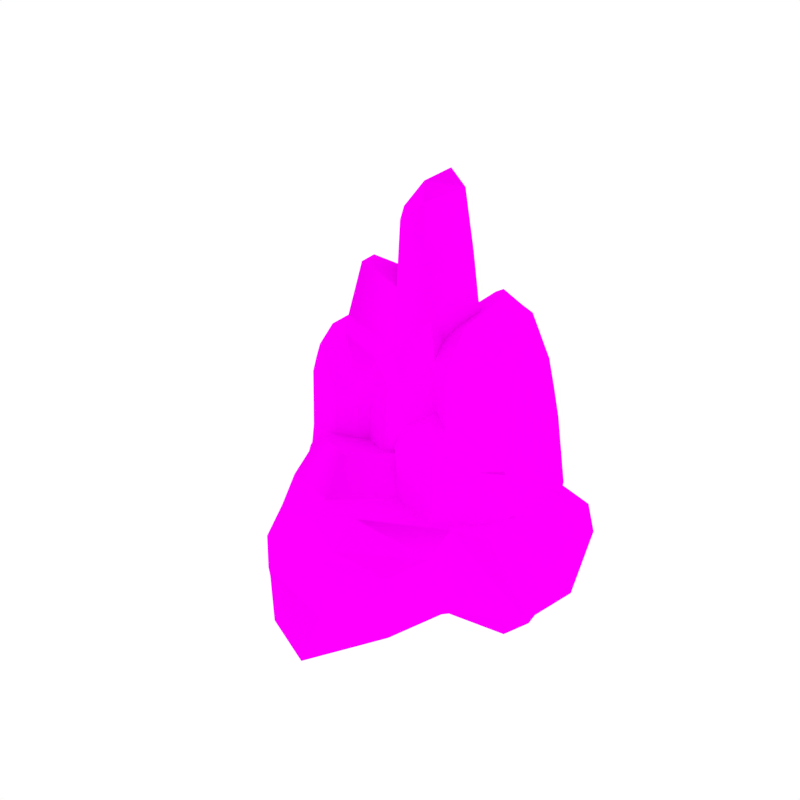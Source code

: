 # Source: Rock_5.blend  (saved by Blender 2.79.0; exported with 4.5.12 LTS)
import bpy
from mathutils import Matrix  # noqa: F401  (used for matrix-valued properties, if any)

bpy.ops.wm.read_factory_settings(use_empty=True)
scene = bpy.context.scene
scene.name = 'Scene'

# ---- collections
col_collection_1 = bpy.data.collections.new('Collection 1'); scene.collection.children.link(col_collection_1)

# ---- images (referenced by path relative to the original .blend; pixels are not part of the script)
import os
ASSET_DIR = os.environ.get("B2B_ASSET_DIR", "")  # directory of the original .blend (textures are referenced by path, not embedded)
HERE = os.path.dirname(os.path.abspath(__file__))  # packed textures are extracted next to this script under _unpacked/

def load_image(name, relpath, width, height, colorspace="sRGB"):
    """Load a texture the original file referenced (path relative to the .blend, or extracted next to this script)."""
    p = next((c for c in (os.path.join(HERE, relpath), os.path.join(ASSET_DIR, relpath)) if relpath and os.path.exists(c)), "")
    if p:
        img = bpy.data.images.load(p, check_existing=True)
        img.name = name
    else:  # same state as the original file: an image datablock whose file is absent (Cycles renders it pink)
        img = bpy.data.images.new(name, width, height)
        img.source = "FILE"
        img.filepath = "//" + (relpath or name)
    img.colorspace_settings.name = colorspace
    return img
img_rocks_png_001 = load_image('Rocks.png.001', 'Rocks.png', 1024, 1024, 'sRGB')

# ---- materials (node trees are filled in below, after node groups)
mat_rock = bpy.data.materials.new('Rock')
mat_rock.alpha_threshold = 0.0
mat_rock.roughness = 0.5

# ---- material node trees
mat_rock.use_nodes = True; mat_rock.node_tree.nodes.clear()
_N = mat_rock.node_tree.nodes; _L = mat_rock.node_tree.links
n0 = _N.new('ShaderNodeOutputMaterial'); n0.name = 'Material Output'; n0.location = (300, 300)
n1 = _N.new('ShaderNodeBsdfDiffuse'); n1.name = 'Diffuse BSDF'; n1.location = (10, 300)
n2 = _N.new('ShaderNodeTexImage'); n2.name = 'Image Texture'; n2.location = (-180, 300)
n2.width = 140
n2.image = img_rocks_png_001
_L.new(n1.outputs[0], n0.inputs[0])
_L.new(n2.outputs[0], n1.inputs[0])
n0.is_active_output = True

# ---- world
world_world = bpy.data.worlds.new('World'); scene.world = world_world
world_world.color = (1.0, 1.0, 1.0)
world_world.use_sun_shadow = False
world_world.sun_shadow_jitter_overblur = 0.0
world_world.cycles.sampling_method = 'NONE'
world_world.cycles.sample_map_resolution = 256

# ---- meshes
me_cube_005 = bpy.data.meshes.new('Cube.005')
me_cube_005.from_pydata([(-0.6066, -0.2249, 0.0286), (0.1672, -0.2334, 0.08538), (-0.1216, -0.4382, 0.007937), (-0.4966, -0.3145, 0.4498), (0.1341, -0.2941, 0.3343), (-0.1149, -0.3967, 0.4504), (-0.394, -0.4924, 0.398), (-0.07661, -0.5727, 0.4245), (0.08623, -0.4616, 0.06957), (-0.1149, -0.6945, 0.008811), (-0.07335, -0.6379, 0.1844), (0.0878, -0.4608, 0.1295), (0.1557, -0.2581, 0.1473), (-0.5779, -0.263, 0.2123), (-0.4183, -0.5423, 0.3251), (-0.5259, -0.2908, 0.301), (-0.08808, -0.6288, 0.3427), (0.1429, -0.2828, 0.2188), (0.07817, -0.464, 0.2404), (-0.337, -0.6059, 0.02097), (-0.445, -0.4731, 0.03555), (-0.4419, -0.4748, 0.2136), (-0.353, -0.5986, 0.2099), (-0.2259, -0.5025, 0.4506), (-0.261, -0.3955, 0.4698), (-0.3402, -0.6161, 0.2617), (-0.4062, -0.5174, 0.3616), (-0.5102, -0.3383, 0.3761), (-0.07718, -0.6004, 0.3871), (-0.2831, -0.5593, 0.3562), (0.07993, -0.4563, 0.3149), (0.01482, 0.6058, -0.01537), (-0.137, 0.5005, 0.5343), (-0.5157, 0.1597, 0.5271), (-0.4068, 0.5345, 0.4743), (-0.7325, 0.2566, 0.503), (-0.7623, 0.04838, 0.02889), (-0.8585, 0.4462, -0.029), (-0.8192, 0.3354, 0.1946), (-0.7589, 0.03799, 0.1067), (-0.03557, 0.5796, 0.2249), (-0.4455, 0.608, 0.3835), (-0.09905, 0.5337, 0.3403), (-0.7882, 0.3225, 0.4003), (-0.7478, 0.03552, 0.2516), (-0.5944, 0.6118, -0.01107), (-0.3705, 0.6229, 0.003415), (-0.3633, 0.5968, 0.235), (-0.5623, 0.5975, 0.2349), (-0.5425, 0.3574, 0.5378), (-0.4014, 0.3105, 0.5573), (-0.5872, 0.5902, 0.3028), (-0.4261, 0.5712, 0.4289), (-0.1565, 0.543, 0.4404), (-0.7638, 0.2834, 0.4561), (-0.5648, 0.4738, 0.4203), (-0.7362, 0.01767, 0.3479), (0.08751, -0.08654, -0.04591), (0.1649, -0.2168, 0.4304), (0.3151, -0.0729, -0.03686), (0.3516, 0.3359, -0.06888), (0.4322, -0.09434, 0.08655), (0.3726, 0.4349, 0.1792), (0.271, -0.1285, 0.3969), (0.3207, 0.4704, 0.2673), (-0.05708, 0.1422, -0.07108), (0.0375, 0.1822, 0.5262), (0.333, 0.126, -0.05228), (0.4152, 0.1598, 0.135), (0.2816, 0.2449, 0.4072), (0.05217, -0.03065, -0.05206), (0.4281, -0.03224, 0.0984), (0.3195, -0.0243, -0.04063), (0.2518, -0.004846, 0.3935), (0.05102, -0.07106, 0.4517), (-0.7344, 0.1351, 0.4241), (-0.5209, -0.06932, 0.4122), (0.3423, 0.2309, -0.06058), (-0.03077, 0.3579, 0.4332), (0.3128, 0.3555, 0.3336), (0.3939, 0.2973, 0.1571), (-0.5798, 0.2544, -0.07757), (-0.4385, -0.2355, 0.602), (-0.2552, -0.2985, 0.6175), (-0.1772, 0.4095, 0.6617), (-0.4534, 0.1335, 0.6622), (-0.3982, 0.3028, 0.6989), (-0.02292, 0.151, 0.6614), (-0.01241, -0.04604, 0.6034), (-0.4575, -0.04469, 0.5727), (-0.2116, 0.3341, 0.8108), (-0.3924, 0.09539, 0.8027), (-0.3736, 0.266, 0.8402), (-0.08274, 0.108, 0.8021), (-0.07518, -0.0338, 0.7604), (-0.3954, -0.03283, 0.7383), (-0.01361, 0.5836, -0.04886), (-0.7501, 0.05526, -0.006916), (-0.8413, 0.4323, -0.06178), (-0.591, 0.5892, -0.04478), (-0.3788, 0.5997, -0.03106), (-0.6025, -0.2037, -0.007184), (-0.08175, 0.1442, -0.1017), (-0.5468, 0.221, 0.3897), (-0.3087, -0.1213, 0.4087), (-0.497, -0.04672, 0.3192), (-0.4772, 0.06957, 1.02), (-0.3003, -0.1714, 0.7897), (-0.3982, -0.1181, 0.9886), (-0.5323, -0.01891, 0.9348), (-0.467, -0.1833, 0.9485), (-0.4339, -0.1536, 0.3949), (-0.6051, -0.128, 0.3235), (-0.5369, -0.1606, 0.5852), (-0.4224, -0.1651, 0.4856), (-0.3117, -0.1353, 0.5039), (-0.5218, 0.1635, 0.6661), (-0.574, -0.0104, 0.8271), (-0.5024, 0.1166, 0.7964), (-0.5092, -0.1806, 0.8262), (-0.3134, -0.1505, 0.6138), (-0.4068, -0.1823, 0.6546), (-0.6313, -0.008666, 0.3599), (-0.6039, 0.07516, 0.3896), (-0.572, 0.04069, 0.6592), (-0.5992, -0.03426, 0.6477), (-0.4769, -0.1031, 1.0), (-0.4379, -0.05906, 1.031), (-0.5936, -0.05452, 0.7252), (-0.5531, -0.01465, 0.8809), (-0.5047, 0.08161, 0.9095), (-0.4858, -0.1847, 0.8923), (-0.5352, -0.07883, 0.8627), (-0.3897, -0.1943, 0.7672), (-0.01147, 0.2182, 0.2577), (-0.004071, 0.1498, 1.105), (-0.2652, 0.2083, 1.132), (-0.08092, 0.286, 1.038), (-0.2928, 0.3345, 1.113), (-0.4759, 0.3706, 0.3999), (-0.344, 0.5436, 0.315), (-0.3399, 0.4521, 0.652), (-0.4654, 0.3517, 0.5177), (0.005066, 0.1875, 0.6267), (-0.07711, 0.3416, 0.9021), (-0.01305, 0.1794, 0.8076), (-0.2994, 0.3972, 0.9614), (-0.4373, 0.3197, 0.7363), (-0.1905, 0.4784, 0.317), (-0.1161, 0.3839, 0.3194), (-0.08382, 0.3304, 0.6702), (-0.1431, 0.4153, 0.6872), (-0.1863, 0.2781, 1.148), (-0.1608, 0.2001, 1.166), (-0.1416, 0.4112, 0.7924), (-0.07901, 0.3138, 0.9698), (-0.008381, 0.1883, 0.9642), (-0.299, 0.3646, 1.044), (-0.164, 0.3446, 0.9701), (-0.4243, 0.2916, 0.8816), (-0.2929, -0.01852, 0.2146), (-0.236, -0.1418, 0.9347), (-0.2173, -0.1129, 0.2084), (-0.03629, 0.002246, 0.1511), (-0.1694, -0.1919, 0.3856), (0.05689, -0.02195, 0.5239), (-0.1723, -0.1538, 0.8737), (0.07234, -0.005161, 0.6614), (-0.2423, 0.1174, 0.1859), (-0.09015, -0.02012, 1.082), (-0.1292, -0.05694, 0.1808), (-0.05656, -0.116, 0.4571), (-0.01513, -0.07303, 0.8932), (-0.2805, 0.01471, 0.2076), (-0.1418, -0.1733, 0.4031), (-0.1957, -0.0992, 0.2016), (-0.1339, -0.1341, 0.8784), (-0.2083, -0.0895, 0.9717), (-0.3596, 0.3127, 0.9953), (-0.3858, 0.1617, 0.9615), (-0.08272, -0.02735, 0.1659), (-0.0516, 0.07964, 0.945), (0.02861, -0.03909, 0.7773), (0.0001622, -0.06895, 0.4905), (-0.3517, 0.3753, 0.2198), (-0.3987, 0.04109, 1.244), (-0.3681, -0.05901, 1.253), (-0.02052, 0.1281, 1.318), (-0.2337, 0.149, 1.332), (-0.1379, 0.1705, 1.38), (-0.09748, -0.02871, 1.293), (-0.1894, -0.0827, 1.207), (-0.3275, 0.1127, 1.199), (-0.03665, 0.09236, 1.548), (-0.2068, 0.08566, 1.54), (-0.1211, 0.1228, 1.593), (-0.1088, -0.04219, 1.512), (-0.1749, -0.08104, 1.45), (-0.2743, 0.05957, 1.444), (-0.03552, 0.2296, 0.2097), (-0.4757, 0.3741, 0.3444), (-0.3506, 0.538, 0.264), (-0.2052, 0.4763, 0.2659), (-0.1347, 0.3867, 0.2682), (-0.5429, 0.2323, 0.3348), (-0.2543, 0.1342, 0.1416), (-0.2603, 0.04671, 0.3433), (-0.1739, 0.0174, 0.9411), (-0.09729, 0.3893, 0.3498), (-0.08219, 0.2411, 1.073), (0.2588, 0.04163, 0.3991), (0.1946, 0.06578, 0.9551), (0.07011, 0.356, 0.3449), (0.06499, -0.09658, 0.3247), (0.04403, -0.0963, 0.9612), (-0.06189, 0.1559, 0.3154), (-0.1298, 0.1288, 1.011), (0.2752, 0.1804, 0.3203), (0.003142, 0.05359, 1.063), (0.06499, 0.1346, 0.3137), (-0.1865, -0.008585, 0.7572), (-0.06312, 0.3156, 0.9219), (0.2345, -0.0004648, 0.5959), (0.07031, -0.1331, 0.7584), (0.06508, 0.376, 0.7773), (0.2151, 0.1183, 0.7821), (-0.1523, 0.1149, 0.8577), (0.1576, 0.3761, 0.3784), (0.2614, 0.3689, 0.3918), (0.203, 0.301, 0.9174), (0.1633, 0.3716, 0.8542), (0.1096, 0.3202, 1.063), (0.1815, 0.2242, 1.087), (0.05453, 0.2204, 1.145), (0.06545, 0.3094, 1.089), (-0.001284, 0.2915, 1.135), (-0.1177, -0.1286, 0.7077), (0.0952, -0.1821, 0.7344), (0.2044, -0.1116, 0.3853), (0.0695, -0.2685, 0.3275), (0.09739, -0.2285, 0.4994), (0.2055, -0.1104, 0.4441), (-0.101, 0.4606, 0.437), (0.251, 0.02579, 0.46), (0.06595, 0.444, 0.5403), (0.2451, 0.1518, 0.5325), (-0.1824, 0.1586, 0.5062), (-0.2411, 0.02325, 0.5238), (0.2322, 0.3433, 0.6765), (0.1436, 0.4176, 0.5241), (-0.134, -0.1628, 0.6367), (-0.2062, 0.005594, 0.611), (0.1523, 0.3668, 0.7399), (0.08751, -0.2206, 0.6545), (-0.0739, 0.407, 0.6549), (0.2424, 0.01006, 0.5304), (0.07279, 0.4128, 0.6652), (0.2301, 0.135, 0.6573), (-0.1801, 0.1329, 0.5897), (0.2176, 0.3237, 0.7972), (0.199, -0.1113, 0.553), (-0.07946, -0.2089, 0.3388), (-0.1519, -0.1197, 0.352), (-0.1499, -0.1188, 0.5267), (-0.09021, -0.2019, 0.5241), (-0.06843, -0.06702, 0.9392), (-0.06909, 0.07495, 1.029), (-0.004972, -0.1347, 0.7595), (-0.02849, -0.06269, 0.7774), (-0.08164, -0.213, 0.575), (-0.1912, 0.4246, 0.3556), (-0.2791, 0.2671, 0.3329), (-0.2348, 0.4534, 0.4351), (-0.3061, 0.2293, 0.492), (-0.1523, 0.4077, 0.6346), (-0.2919, 0.2051, 0.5486), (-0.1019, 0.1947, 1.047), (-0.08013, 0.2716, 0.3324), (-0.1088, 0.2199, 0.9239), (-0.1271, 0.2684, 0.7167), (-0.234, 0.348, 0.3446), (-0.2737, 0.3479, 0.465), (-0.2275, 0.2818, 0.6445), (-0.1259, -0.1457, 0.6722), (-0.1957, -0.02543, 0.6851), (0.1578, 0.3692, 0.7971), (0.09482, -0.2011, 0.698), (-0.07446, 0.3904, 0.7023), (0.2365, 0.00376, 0.5794), (0.06879, 0.3969, 0.7219), (0.2226, 0.1267, 0.7197), (-0.1662, 0.1239, 0.7237), (0.2103, 0.3123, 0.8573), (-0.04331, -0.1738, 0.6672), (-0.1222, 0.2553, 0.7729), (0.2002, -0.1053, 0.626), (0.07204, 0.3415, 0.2828), (0.01051, 0.3166, 0.2792), (0.01273, 0.2672, 0.2721), (0.01824, 0.1546, 0.256), (0.06752, 0.1463, 0.2553), (0.2777, 0.1922, 0.262), (0.2672, 0.336, 0.3165), (0.1394, 0.3463, 0.3073), (-0.2025, -0.01626, 0.8276), (-0.1149, -0.05208, 0.9293), (-0.1944, 0.09526, 0.7164), (0.1842, 0.1283, 1.034), (0.1562, 0.06959, 1.02), (0.1537, 0.04073, 0.9954), (-0.06449, 0.3043, 1.043), (-0.03528, 0.2917, 1.116), (-0.08106, 0.3025, 0.9253), (-0.0931, 0.3605, 0.3456), (0.01122, 0.3007, 0.2769), (-0.08548, 0.3568, 0.7399), (-0.2443, 0.4276, 0.4424), (-0.2017, 0.4059, 0.3529), (-0.1707, 0.3769, 0.637), (-0.08691, 0.3731, 0.67), (-0.02828, 0.3615, 0.8741), (-0.08243, 0.3269, 0.8577)], [], [(30, 7, 28), (25, 14, 21, 22), (5, 24, 23, 7), (1, 8, 9, 2), (9, 10, 22, 19), (29, 23, 6, 26), (13, 21, 14, 15), (17, 4, 30, 18), (8, 11, 10, 9), (0, 20, 21, 13), (11, 18, 16, 10), (28, 7, 23, 29), (19, 22, 21, 20), (1, 12, 11, 8), (10, 16, 25, 22), (6, 23, 24, 3), (16, 28, 29, 25), (12, 17, 18, 11), (25, 29, 26, 14), (18, 30, 28, 16), (2, 9, 19, 20, 0), (7, 30, 4, 5), (27, 15, 14, 26), (3, 27, 26, 6), (56, 75, 35, 54), (51, 41, 47, 48), (33, 50, 49, 35), (46, 31, 96, 100), (37, 38, 48, 45), (55, 49, 34, 52), (40, 47, 41, 42), (15, 56, 44), (36, 39, 38, 37), (31, 46, 47, 40), (39, 44, 43, 38), (54, 35, 49, 55), (45, 48, 47, 46), (0, 13, 39, 36), (38, 43, 51, 48), (34, 49, 50, 32), (43, 54, 55, 51), (13, 15, 44, 39), (51, 55, 52, 41), (44, 56, 54, 43), (65, 0, 101, 102), (75, 56, 15, 76), (53, 42, 41, 52), (32, 53, 52, 34), (1, 57, 59, 61), (58, 1, 61, 63), (72, 71, 61, 59), (71, 73, 63, 61), (65, 31, 60, 77), (31, 40, 62, 60), (74, 58, 63, 73), (40, 42, 64, 62), (78, 66, 69, 79), (70, 65, 67, 72), (80, 79, 69, 68), (77, 80, 68, 67), (57, 70, 72, 59), (66, 74, 73, 69), (68, 69, 73, 71), (67, 68, 71, 72), (17, 12, 1, 58, 4), (4, 58, 5), (5, 58, 74, 24), (35, 75, 76, 33), (15, 27, 76), (3, 76, 27), (60, 62, 80, 77), (62, 64, 79, 80), (42, 78, 79, 64), (65, 77, 67), (42, 53, 78), (32, 66, 78, 53), (66, 32, 84, 87), (76, 3, 82, 89), (3, 24, 83, 82), (74, 66, 87, 88), (33, 76, 89, 85), (50, 33, 85, 86), (24, 74, 88, 83), (32, 50, 86, 84), (82, 83, 88, 89), (86, 85, 91, 92), (87, 84, 90, 93), (89, 88, 94, 95), (85, 89, 95, 91), (88, 87, 93, 94), (84, 86, 92, 90), (90, 92, 91, 93), (94, 93, 91, 95), (2, 57, 1), (2, 0, 70, 57), (37, 45, 99, 98), (101, 97, 98, 81), (0, 36, 97, 101), (70, 0, 65), (81, 98, 99, 100, 96), (96, 102, 81), (81, 102, 101), (31, 65, 102, 96), (36, 37, 98, 97), (45, 46, 100, 99), (133, 110, 131), (128, 117, 124, 125), (108, 127, 126, 110), (104, 111, 112, 105), (112, 113, 125, 122), (132, 126, 109, 129), (116, 124, 117, 118), (120, 107, 133, 121), (111, 114, 113, 112), (103, 123, 124, 116), (114, 121, 119, 113), (131, 110, 126, 132), (122, 125, 124, 123), (104, 115, 114, 111), (113, 119, 128, 125), (109, 126, 127, 106), (119, 131, 132, 128), (115, 120, 121, 114), (128, 132, 129, 117), (121, 133, 131, 119), (105, 112, 122, 123, 103), (110, 133, 107, 108), (130, 118, 117, 129), (106, 130, 129, 109), (159, 178, 138, 157), (154, 144, 150, 151), (136, 153, 152, 138), (149, 134, 199, 203), (140, 141, 151, 148), (158, 152, 137, 155), (143, 150, 144, 145), (118, 159, 147), (139, 142, 141, 140), (134, 149, 150, 143), (142, 147, 146, 141), (157, 138, 152, 158), (148, 151, 150, 149), (103, 116, 142, 139), (141, 146, 154, 151), (137, 152, 153, 135), (146, 157, 158, 154), (116, 118, 147, 142), (154, 158, 155, 144), (147, 159, 157, 146), (168, 103, 204, 205), (178, 159, 118, 179), (156, 145, 144, 155), (135, 156, 155, 137), (104, 160, 162, 164), (161, 104, 164, 166), (175, 174, 164, 162), (174, 176, 166, 164), (168, 134, 163, 180), (134, 143, 165, 163), (177, 161, 166, 176), (143, 145, 167, 165), (181, 169, 172, 182), (173, 168, 170, 175), (183, 182, 172, 171), (180, 183, 171, 170), (160, 173, 175, 162), (169, 177, 176, 172), (171, 172, 176, 174), (170, 171, 174, 175), (120, 115, 104, 161, 107), (107, 161, 108), (108, 161, 177, 127), (138, 178, 179, 136), (118, 130, 179), (106, 179, 130), (163, 165, 183, 180), (165, 167, 182, 183), (145, 181, 182, 167), (168, 180, 170), (145, 156, 181), (135, 169, 181, 156), (169, 135, 187, 190), (179, 106, 185, 192), (106, 127, 186, 185), (177, 169, 190, 191), (136, 179, 192, 188), (153, 136, 188, 189), (127, 177, 191, 186), (135, 153, 189, 187), (185, 186, 191, 192), (189, 188, 194, 195), (190, 187, 193, 196), (192, 191, 197, 198), (188, 192, 198, 194), (191, 190, 196, 197), (187, 189, 195, 193), (193, 195, 194, 196), (197, 196, 194, 198), (105, 160, 104), (105, 103, 173, 160), (140, 148, 202, 201), (204, 200, 201, 184), (103, 139, 200, 204), (173, 103, 168), (184, 201, 202, 203, 199), (199, 205, 184), (184, 205, 204), (134, 168, 205, 199), (139, 140, 201, 200), (148, 149, 203, 202), (278, 276, 209, 310, 221, 312), (225, 307, 211, 222), (268, 265, 305, 304, 220), (219, 217, 210, 213), (266, 216, 207, 305, 265), (211, 308, 309), (215, 219, 213, 206), (222, 211, 309, 214, 223), (313, 208, 297, 314), (229, 232, 307, 225), (221, 310, 311, 320), (233, 235, 266, 218), (220, 304, 207, 216, 226), (295, 237, 286), (219, 215, 299, 300), (284, 220, 306), (287, 320, 224, 289), (269, 250, 263, 264), (290, 225, 222, 288), (292, 229, 225, 290), (232, 233, 218, 308, 307), (315, 321, 287), (248, 228, 227, 249), (233, 234, 235), (233, 232, 231, 234), (224, 234, 231, 230), (231, 232, 229, 230), (223, 268, 267, 237), (210, 238, 239, 213), (239, 240, 264, 261), (293, 267, 236, 283), (289, 224, 230, 285), (247, 263, 250, 251), (255, 288, 295, 260), (212, 244, 249, 227), (259, 248, 249, 252), (242, 208, 270, 272), (228, 248, 245, 217), (217, 245, 243, 210), (208, 242, 244, 212), (206, 247, 246, 215), (238, 241, 240, 239), (292, 259, 252, 285), (244, 256, 252, 249), (206, 262, 263, 247), (254, 242, 272, 274), (248, 259, 257, 245), (245, 257, 255, 243), (242, 254, 256, 244), (247, 251, 258, 246), (241, 260, 253, 240), (286, 237, 267, 293), (261, 264, 263, 262), (210, 243, 241, 238), (218, 266, 265, 214), (223, 214, 265, 268), (240, 253, 269, 264), (317, 316, 272, 270), (316, 318, 274, 272), (277, 215, 271, 280), (215, 246, 273, 271), (319, 254, 274, 318), (246, 258, 275, 273), (258, 279, 282, 275), (313, 277, 280, 317), (273, 275, 282, 281), (271, 273, 281, 280), (291, 226, 278, 294), (217, 219, 300, 301), (226, 216, 276, 278), (266, 235, 311, 209, 276, 216), (236, 267, 268, 220), (258, 291, 294, 279), (253, 286, 293, 269), (243, 255, 260, 241), (229, 292, 285, 230), (256, 289, 285, 252), (269, 293, 283, 250), (319, 315, 287, 254), (259, 292, 290, 257), (257, 290, 288, 255), (254, 287, 289, 256), (251, 306, 291, 258), (260, 295, 286, 253), (213, 239, 261, 262, 206), (237, 295, 288, 222, 223), (298, 300, 299), (296, 303, 302, 301, 300), (314, 296, 300, 298), (228, 217, 301, 302), (212, 227, 303, 296), (227, 228, 302, 303), (208, 212, 296, 297), (215, 277, 298, 299), (304, 305, 207), (306, 251, 284), (284, 251, 250, 283), (220, 284, 283, 236), (306, 220, 226, 291), (307, 308, 211), (309, 308, 218, 214), (311, 310, 209), (297, 296, 314), (279, 294, 315, 319), (208, 313, 317, 270), (279, 319, 318, 282), (281, 282, 318, 316), (280, 281, 316, 317), (294, 278, 312, 321, 315), (277, 313, 314, 298), (287, 321, 320), (221, 321, 312), (320, 311, 235, 234, 224), (320, 321, 221)])
me_cube_005.polygons.foreach_set('use_smooth', [1, 1, 0, 1, 1, 1, 1, 1, 1, 1, 1, 1, 1, 1, 1, 0, 1, 1, 1, 1, 1, 0, 1, 1, 1, 1, 1, 1, 1, 1, 1, 1, 1, 1, 1, 1, 1, 1, 1, 0, 1, 1, 1, 1, 1, 1, 1, 1, 1, 0, 1, 1, 1, 1, 1, 1, 1, 1, 1, 1, 1, 1, 1, 1, 0, 1, 1, 1, 1, 1, 1, 1, 1, 1, 1, 1, 1, 1, 1, 1, 1, 1, 1, 1, 0, 1, 1, 1, 1, 1, 1, 1, 1, 1, 1, 1, 0, 1, 1, 0, 1, 1, 1, 1, 1, 1, 1, 0, 1, 1, 1, 1, 1, 1, 1, 1, 1, 1, 1, 1, 0, 1, 1, 1, 1, 1, 0, 1, 1, 1, 1, 1, 1, 1, 1, 1, 1, 1, 1, 1, 1, 1, 1, 1, 0, 1, 1, 1, 1, 1, 1, 1, 1, 1, 0, 1, 1, 1, 1, 1, 1, 1, 1, 1, 1, 1, 1, 1, 1, 0, 1, 1, 1, 1, 1, 1, 1, 1, 1, 1, 1, 1, 1, 1, 1, 1, 1, 1, 1, 0, 1, 1, 1, 1, 1, 1, 1, 1, 1, 1, 1, 0, 1, 1, 0, 1, 1, 1, 1, 1, 1, 1, 1, 1, 1, 1, 1, 0, 1, 1, 1, 1, 1, 1, 0, 1, 1, 1, 1, 1, 1, 1, 1, 1, 1, 1, 0, 0, 1, 1, 1, 1, 1, 1, 1, 1, 1, 1, 1, 1, 0, 1, 1, 1, 1, 1, 1, 1, 1, 1, 1, 1, 1, 1, 1, 1, 1, 1, 1, 1, 1, 1, 1, 0, 1, 1, 1, 1, 0, 1, 1, 0, 1, 1, 1, 1, 1, 1, 1, 1, 1, 1, 1, 1, 1, 0, 1, 1, 1, 1, 1, 1, 1, 1, 0, 1, 1, 1, 1, 1, 1, 0, 1, 1, 1, 1, 1, 1, 1, 1, 0, 1, 1, 0])
_k = set([(0, 13), (0, 20), (0, 36), (0, 65), (0, 101), (1, 8), (1, 57), (3, 27), (3, 76), (5, 58), (6, 26), (7, 28), (8, 9), (8, 11), (9, 10), (9, 19), (10, 16), (11, 18), (13, 15), (14, 25), (14, 26), (15, 27), (15, 56), (15, 76), (16, 25), (16, 28), (18, 30), (19, 20), (19, 22), (22, 25), (24, 74), (24, 83), (31, 40), (31, 46), (31, 60), (31, 65), (31, 96), (32, 53), (32, 84), (33, 50), (33, 76), (34, 52), (35, 49), (35, 54), (35, 75), (36, 37), (36, 39), (37, 38), (37, 45), (38, 43), (39, 44), (40, 42), (41, 51), (41, 52), (42, 53), (42, 64), (42, 78), (43, 51), (43, 54), (44, 56), (45, 46), (45, 48), (48, 51), (50, 86), (56, 75), (57, 59), (57, 70), (58, 74), (59, 61), (59, 72), (60, 62), (60, 77), (61, 71), (62, 64), (62, 80), (63, 73), (64, 79), (65, 70), (66, 69), (66, 74), (66, 78), (67, 72), (67, 77), (68, 71), (68, 80), (69, 73), (69, 79), (74, 88), (84, 90), (88, 94), (90, 92), (90, 93), (91, 92), (91, 95), (93, 94), (94, 95), (96, 102), (101, 102), (103, 116), (103, 123), (103, 139), (103, 168), (103, 204), (104, 111), (104, 160), (106, 130), (106, 179), (108, 161), (109, 129), (110, 131), (111, 112), (111, 114), (112, 113), (112, 122), (113, 119), (114, 121), (116, 118), (117, 128), (117, 129), (118, 130), (118, 159), (118, 179), (119, 128), (119, 131), (121, 133), (122, 123), (122, 125), (125, 128), (127, 177), (127, 186), (134, 143), (134, 149), (134, 163), (134, 168), (134, 199), (135, 156), (135, 187), (136, 153), (136, 179), (137, 155), (138, 152), (138, 157), (138, 178), (139, 140), (139, 142), (140, 141), (140, 148), (141, 146), (142, 147), (143, 145), (144, 154), (144, 155), (145, 156), (145, 167), (145, 181), (146, 154), (146, 157), (147, 159), (148, 149), (148, 151), (151, 154), (153, 189), (159, 178), (160, 162), (160, 173), (161, 177), (162, 164), (162, 175), (163, 165), (163, 180), (164, 174), (165, 167), (165, 183), (166, 176), (167, 182), (168, 173), (169, 172), (169, 177), (169, 181), (170, 175), (170, 180), (171, 174), (171, 183), (172, 176), (172, 182), (177, 191), (187, 193), (191, 197), (193, 195), (193, 196), (194, 195), (194, 198), (196, 197), (197, 198), (199, 205), (204, 205), (206, 262), (207, 216), (208, 212), (208, 270), (208, 297), (208, 313), (209, 276), (210, 217), (210, 238), (210, 243), (211, 307), (211, 308), (214, 218), (214, 265), (215, 271), (215, 277), (216, 276), (218, 233), (220, 284), (220, 304), (220, 306), (221, 310), (224, 230), (227, 228), (227, 249), (228, 248), (228, 302), (229, 292), (230, 285), (231, 234), (232, 233), (232, 307), (233, 235), (234, 235), (235, 311), (236, 283), (237, 286), (238, 239), (238, 241), (239, 240), (239, 261), (240, 253), (241, 260), (242, 244), (242, 272), (243, 255), (244, 249), (244, 256), (246, 258), (246, 273), (247, 251), (248, 259), (250, 269), (250, 283), (251, 284), (251, 306), (253, 269), (253, 286), (254, 274), (254, 287), (254, 319), (255, 288), (256, 289), (258, 291), (259, 292), (260, 295), (261, 262), (261, 264), (264, 269), (265, 305), (270, 272), (270, 317), (271, 273), (271, 280), (272, 274), (272, 316), (273, 275), (273, 281), (274, 318), (277, 313), (279, 319), (280, 317), (281, 282), (281, 316), (282, 318), (285, 289), (287, 315), (288, 290), (296, 297), (296, 303), (297, 314), (298, 299), (298, 314), (301, 302), (302, 303), (307, 308), (308, 309), (311, 320)])
me_cube_005.attributes.new('sharp_edge', 'BOOLEAN', 'EDGE').data.foreach_set('value', [ (min(e.vertices), max(e.vertices)) in _k for e in me_cube_005.edges])
_uv = me_cube_005.uv_layers.new(name='UVMap')
_uv.uv.foreach_set('vector', [0.3184, 0.4512, 0.3273, 0.4245, 0.333, 0.4263, 0.3564, 0.3973, 0.3474, 0.3835, 0.3605, 0.3724, 0.3645, 0.3958, 0.3061, 0.4179, 0.3097, 0.3961, 0.3226, 0.4047, 0.3273, 0.4245, 0.3079, 0.2369, 0.2751, 0.2545, 0.2283, 0.2632, 0.25, 0.2304, 0.385, 0.4433, 0.3579, 0.4382, 0.3645, 0.3958, 0.3915, 0.4017, 0.3397, 0.4004, 0.3226, 0.4047, 0.3346, 0.3831, 0.3411, 0.383, 0.3493, 0.3355, 0.3605, 0.3724, 0.3474, 0.3835, 0.3371, 0.346, 0.3042, 0.4763, 0.2947, 0.4605, 0.3184, 0.4512, 0.3265, 0.4587, 0.3438, 0.4771, 0.3373, 0.4711, 0.3579, 0.4382, 0.385, 0.4433, 0.3745, 0.3224, 0.3874, 0.37, 0.3605, 0.3724, 0.3493, 0.3355, 0.3373, 0.4711, 0.3265, 0.4587, 0.3399, 0.4275, 0.3579, 0.4382, 0.333, 0.4263, 0.3273, 0.4245, 0.3226, 0.4047, 0.3397, 0.4004, 0.3915, 0.4017, 0.3645, 0.3958, 0.3605, 0.3724, 0.3874, 0.37, 0.31, 0.4975, 0.3076, 0.4875, 0.3373, 0.4711, 0.3438, 0.4771, 0.3579, 0.4382, 0.3399, 0.4275, 0.3564, 0.3973, 0.3645, 0.3958, 0.3346, 0.3831, 0.3226, 0.4047, 0.3097, 0.3961, 0.3177, 0.3589, 0.3399, 0.4275, 0.333, 0.4263, 0.3397, 0.4004, 0.3564, 0.3973, 0.3076, 0.4875, 0.3042, 0.4763, 0.3265, 0.4587, 0.3373, 0.4711, 0.3564, 0.3973, 0.3397, 0.4004, 0.3411, 0.383, 0.3474, 0.3835, 0.3265, 0.4587, 0.3184, 0.4512, 0.333, 0.4263, 0.3399, 0.4275, 0.25, 0.2304, 0.2283, 0.2632, 0.207, 0.2312, 0.2043, 0.2039, 0.2047, 0.1567, 0.3273, 0.4245, 0.3184, 0.4512, 0.2947, 0.4605, 0.3061, 0.4179, 0.3293, 0.3566, 0.3371, 0.346, 0.3474, 0.3835, 0.3411, 0.383, 0.3177, 0.3589, 0.3293, 0.3566, 0.3411, 0.383, 0.3346, 0.3831, 0.3153, 0.2942, 0.2977, 0.2829, 0.2794, 0.2711, 0.2853, 0.2634, 0.3069, 0.02159, 0.3397, 0.02261, 0.3392, 0.04916, 0.3078, 0.03177, 0.0827, 0.6491, 0.06397, 0.6729, 0.05235, 0.6534, 0.05977, 0.6215, 0.3192, 0.07607, 0.3539, 0.1131, 0.347, 0.1139, 0.3142, 0.08063, 0.2564, 0.06019, 0.2398, 0.03422, 0.3078, 0.03177, 0.2934, 0.05993, 0.02715, 0.6515, 0.05235, 0.6534, 0.02666, 0.679, 0.01773, 0.6765, 0.3792, 0.0865, 0.3392, 0.04916, 0.3397, 0.02261, 0.388, 0.06624, 0.3371, 0.346, 0.3153, 0.2942, 0.3286, 0.2871, 0.2127, 0.09709, 0.2043, 0.0862, 0.2398, 0.03422, 0.2564, 0.06019, 0.3539, 0.1131, 0.3192, 0.07607, 0.3392, 0.04916, 0.3792, 0.0865, 0.3498, 0.2802, 0.3286, 0.2871, 0.2914, 0.2541, 0.3207, 0.2406, 0.05169, 0.6165, 0.05977, 0.6215, 0.05235, 0.6534, 0.02715, 0.6515, 0.2934, 0.05993, 0.3078, 0.03177, 0.3392, 0.04916, 0.3192, 0.07607, 0.3745, 0.3224, 0.3493, 0.3355, 0.3498, 0.2802, 0.3609, 0.2758, 0.2398, 0.03422, 0.2488, 0.001953, 0.3069, 0.02159, 0.3078, 0.03177, 0.02666, 0.679, 0.05235, 0.6534, 0.06397, 0.6729, 0.04016, 0.7191, 0.04143, 0.6126, 0.05169, 0.6165, 0.02715, 0.6515, 0.001953, 0.6491, 0.3493, 0.3355, 0.3371, 0.346, 0.3286, 0.2871, 0.3498, 0.2802, 0.001953, 0.6491, 0.02715, 0.6515, 0.01773, 0.6765, 0.008995, 0.6735, 0.3286, 0.2871, 0.3153, 0.2942, 0.2853, 0.2634, 0.2914, 0.2541, 0.3069, 0.1654, 0.2047, 0.1567, 0.21, 0.1517, 0.3037, 0.1605, 0.2977, 0.2829, 0.3153, 0.2942, 0.3371, 0.346, 0.3016, 0.3274, 0.3887, 0.04747, 0.388, 0.06624, 0.3397, 0.02261, 0.349, 0.01899, 0.04016, 0.7191, 0.0245, 0.7197, 0.01773, 0.6765, 0.02666, 0.679, 0.3079, 0.2369, 0.3083, 0.2056, 0.3422, 0.2166, 0.3564, 0.2375, 0.2755, 0.4557, 0.31, 0.4975, 0.2704, 0.523, 0.2641, 0.4718, 0.3465, 0.2115, 0.3654, 0.2297, 0.3564, 0.2375, 0.3422, 0.2166, 0.2606, 0.5226, 0.2457, 0.4712, 0.2641, 0.4718, 0.2704, 0.523, 0.3069, 0.1654, 0.3539, 0.1131, 0.3748, 0.1661, 0.367, 0.1805, 0.3539, 0.1131, 0.3792, 0.0865, 0.4102, 0.1547, 0.3748, 0.1661, 0.2535, 0.4367, 0.2755, 0.4557, 0.2641, 0.4718, 0.2457, 0.4712, 0.3792, 0.0865, 0.388, 0.06624, 0.4169, 0.1376, 0.4102, 0.1547, 0.04189, 0.7496, 0.06989, 0.7657, 0.04626, 0.8, 0.02579, 0.8011, 0.3079, 0.1955, 0.3069, 0.1654, 0.3594, 0.1936, 0.3465, 0.2115, 0.01689, 0.8301, 0.02579, 0.8011, 0.04626, 0.8, 0.03187, 0.8452, 0.367, 0.1805, 0.401, 0.18, 0.3888, 0.2029, 0.3594, 0.1936, 0.3083, 0.2056, 0.3079, 0.1955, 0.3465, 0.2115, 0.3422, 0.2166, 0.2128, 0.4348, 0.2535, 0.4367, 0.2457, 0.4712, 0.2087, 0.4784, 0.2308, 0.522, 0.2087, 0.4784, 0.2457, 0.4712, 0.2606, 0.5226, 0.3594, 0.1936, 0.3888, 0.2029, 0.3654, 0.2297, 0.3465, 0.2115, 0.3042, 0.4763, 0.3076, 0.4875, 0.31, 0.4975, 0.2755, 0.4557, 0.2947, 0.4605, 0.2947, 0.4605, 0.2755, 0.4557, 0.3061, 0.4179, 0.3061, 0.4179, 0.2755, 0.4557, 0.2535, 0.4367, 0.3097, 0.3961, 0.2794, 0.2711, 0.2977, 0.2829, 0.3016, 0.3274, 0.268, 0.3064, 0.3371, 0.346, 0.3293, 0.3566, 0.3016, 0.3274, 0.3177, 0.3589, 0.3016, 0.3274, 0.3293, 0.3566, 0.3748, 0.1661, 0.4102, 0.1547, 0.401, 0.18, 0.367, 0.1805, 0.001953, 0.8149, 0.005882, 0.799, 0.02579, 0.8011, 0.01689, 0.8301, 0.01402, 0.734, 0.04189, 0.7496, 0.02579, 0.8011, 0.005882, 0.799, 0.3069, 0.1654, 0.367, 0.1805, 0.3594, 0.1936, 0.01402, 0.734, 0.0245, 0.7197, 0.04189, 0.7496, 0.04016, 0.7191, 0.06989, 0.7657, 0.04189, 0.7496, 0.0245, 0.7197, 0.06989, 0.7657, 0.04016, 0.7191, 0.06275, 0.7155, 0.08927, 0.7532, 0.3016, 0.3274, 0.3177, 0.3589, 0.294, 0.3626, 0.2749, 0.3397, 0.3177, 0.3589, 0.3097, 0.3961, 0.2873, 0.3863, 0.294, 0.3626, 0.2535, 0.4367, 0.2128, 0.4348, 0.2102, 0.4113, 0.244, 0.4108, 0.268, 0.3064, 0.3016, 0.3274, 0.2749, 0.3397, 0.2495, 0.3221, 0.06397, 0.6729, 0.0827, 0.6491, 0.101, 0.6653, 0.08148, 0.6834, 0.3097, 0.3961, 0.2535, 0.4367, 0.244, 0.4108, 0.2873, 0.3863, 0.04016, 0.7191, 0.06397, 0.6729, 0.08148, 0.6834, 0.06275, 0.7155, 0.294, 0.3626, 0.2873, 0.3863, 0.244, 0.4108, 0.2749, 0.3397, 0.08148, 0.6834, 0.101, 0.6653, 0.119, 0.6882, 0.09803, 0.6948, 0.08927, 0.7532, 0.06275, 0.7155, 0.08535, 0.7118, 0.111, 0.7405, 0.2749, 0.3397, 0.244, 0.4108, 0.2292, 0.3894, 0.2485, 0.3476, 0.2495, 0.3221, 0.2749, 0.3397, 0.2485, 0.3476, 0.2311, 0.3371, 0.244, 0.4108, 0.2102, 0.4113, 0.2087, 0.3837, 0.2292, 0.3894, 0.06275, 0.7155, 0.08148, 0.6834, 0.09803, 0.6948, 0.08535, 0.7118, 0.08535, 0.7118, 0.09803, 0.6948, 0.119, 0.6882, 0.111, 0.7405, 0.2292, 0.3894, 0.2087, 0.3837, 0.2311, 0.3371, 0.2485, 0.3476, 0.25, 0.2304, 0.3083, 0.2056, 0.3079, 0.2369, 0.25, 0.2304, 0.2047, 0.1567, 0.3079, 0.1955, 0.3083, 0.2056, 0.2564, 0.06019, 0.2934, 0.05993, 0.2914, 0.06535, 0.2574, 0.065, 0.21, 0.1517, 0.2181, 0.1007, 0.2574, 0.065, 0.259, 0.1028, 0.2047, 0.1567, 0.2127, 0.09709, 0.2181, 0.1007, 0.21, 0.1517, 0.3079, 0.1955, 0.2047, 0.1567, 0.3069, 0.1654, 0.259, 0.1028, 0.2574, 0.065, 0.2914, 0.06535, 0.3142, 0.08063, 0.347, 0.1139, 0.347, 0.1139, 0.3037, 0.1605, 0.259, 0.1028, 0.259, 0.1028, 0.3037, 0.1605, 0.21, 0.1517, 0.3539, 0.1131, 0.3069, 0.1654, 0.3037, 0.1605, 0.347, 0.1139, 0.2127, 0.09709, 0.2564, 0.06019, 0.2574, 0.065, 0.2181, 0.1007, 0.2934, 0.05993, 0.3192, 0.07607, 0.3142, 0.08063, 0.2914, 0.06535, 0.1129, 0.3728, 0.08861, 0.3744, 0.09315, 0.3691, 0.09437, 0.3393, 0.08008, 0.3461, 0.08914, 0.3237, 0.1003, 0.3294, 0.08386, 0.386, 0.07146, 0.3825, 0.07756, 0.376, 0.08861, 0.3744, 0.9132, 0.2805, 0.8959, 0.2782, 0.8736, 0.2669, 0.8906, 0.2559, 0.1467, 0.308, 0.1222, 0.3396, 0.1003, 0.3294, 0.1282, 0.2969, 0.0844, 0.3565, 0.07756, 0.376, 0.07228, 0.3606, 0.07571, 0.3531, 0.07154, 0.314, 0.08914, 0.3237, 0.08008, 0.3461, 0.06382, 0.3339, 0.1373, 0.372, 0.1151, 0.3857, 0.1129, 0.3728, 0.1253, 0.3622, 0.1551, 0.338, 0.1448, 0.3469, 0.1222, 0.3396, 0.1467, 0.308, 0.09165, 0.2765, 0.1134, 0.2908, 0.08914, 0.3237, 0.07154, 0.314, 0.1448, 0.3469, 0.1253, 0.3622, 0.09863, 0.3623, 0.1222, 0.3396, 0.09315, 0.3691, 0.08861, 0.3744, 0.07756, 0.376, 0.0844, 0.3565, 0.1282, 0.2969, 0.1003, 0.3294, 0.08914, 0.3237, 0.1134, 0.2908, 0.1657, 0.3582, 0.1522, 0.3645, 0.1448, 0.3469, 0.1551, 0.338, 0.1222, 0.3396, 0.09863, 0.3623, 0.09437, 0.3393, 0.1003, 0.3294, 0.07228, 0.3606, 0.07756, 0.376, 0.07146, 0.3825, 0.05448, 0.3685, 0.09863, 0.3623, 0.09315, 0.3691, 0.0844, 0.3565, 0.09437, 0.3393, 0.1522, 0.3645, 0.1373, 0.372, 0.1253, 0.3622, 0.1448, 0.3469, 0.09437, 0.3393, 0.0844, 0.3565, 0.07571, 0.3531, 0.08008, 0.3461, 0.1253, 0.3622, 0.1129, 0.3728, 0.09315, 0.3691, 0.09863, 0.3623, 0.8906, 0.2559, 0.8736, 0.2669, 0.8685, 0.2488, 0.8718, 0.2353, 0.8815, 0.2141, 0.08861, 0.3744, 0.1129, 0.3728, 0.1151, 0.3857, 0.08386, 0.386, 0.06075, 0.352, 0.06382, 0.3339, 0.08008, 0.3461, 0.07571, 0.3531, 0.05448, 0.3685, 0.06075, 0.352, 0.07571, 0.3531, 0.07228, 0.3606, 0.03297, 0.3322, 0.01744, 0.3465, 0.001953, 0.3617, 0.00333, 0.3493, 0.8844, 0.3927, 0.8729, 0.4099, 0.8673, 0.3764, 0.8835, 0.3769, 0.8962, 0.4597, 0.8793, 0.4579, 0.887, 0.448, 0.9051, 0.4428, 0.8711, 0.323, 0.8409, 0.3168, 0.8437, 0.3089, 0.8724, 0.3148, 0.9139, 0.3175, 0.9135, 0.3703, 0.8835, 0.3769, 0.8891, 0.3208, 0.886, 0.4202, 0.887, 0.448, 0.8715, 0.4312, 0.8721, 0.4205, 0.8412, 0.3732, 0.8673, 0.3764, 0.8729, 0.4099, 0.8443, 0.4013, 0.06382, 0.3339, 0.03297, 0.3322, 0.04226, 0.3103, 0.06808, 0.2639, 0.05936, 0.28, 0.02709, 0.2872, 0.04573, 0.2363, 0.8409, 0.3168, 0.8711, 0.323, 0.8673, 0.3764, 0.8412, 0.3732, 0.05936, 0.28, 0.04226, 0.3103, 0.005303, 0.3347, 0.02709, 0.2872, 0.9072, 0.4313, 0.9051, 0.4428, 0.887, 0.448, 0.886, 0.4202, 0.8891, 0.3208, 0.8835, 0.3769, 0.8673, 0.3764, 0.8711, 0.323, 0.09165, 0.2765, 0.07154, 0.314, 0.05936, 0.28, 0.06808, 0.2639, 0.9135, 0.3703, 0.9081, 0.4178, 0.8844, 0.3927, 0.8835, 0.3769, 0.8715, 0.4312, 0.887, 0.448, 0.8793, 0.4579, 0.8518, 0.4474, 0.9081, 0.4178, 0.9072, 0.4313, 0.886, 0.4202, 0.8844, 0.3927, 0.07154, 0.314, 0.06382, 0.3339, 0.04226, 0.3103, 0.05936, 0.28, 0.8844, 0.3927, 0.886, 0.4202, 0.8721, 0.4205, 0.8729, 0.4099, 0.04226, 0.3103, 0.03297, 0.3322, 0.00333, 0.3493, 0.005303, 0.3347, 0.9358, 0.2303, 0.8815, 0.2141, 0.889, 0.2095, 0.9357, 0.2241, 0.01744, 0.3465, 0.03297, 0.3322, 0.06382, 0.3339, 0.0388, 0.3555, 0.8512, 0.4248, 0.8443, 0.4013, 0.8729, 0.4099, 0.8721, 0.4205, 0.8518, 0.4474, 0.8512, 0.4248, 0.8721, 0.4205, 0.8715, 0.4312, 0.9132, 0.2805, 0.9257, 0.2506, 0.9376, 0.2632, 0.933, 0.2909, 0.1007, 0.4053, 0.1657, 0.3582, 0.1795, 0.3785, 0.1127, 0.4095, 0.9408, 0.2621, 0.938, 0.2939, 0.933, 0.2909, 0.9376, 0.2632, 0.1789, 0.3843, 0.1139, 0.4158, 0.1127, 0.4095, 0.1795, 0.3785, 0.9358, 0.2303, 0.9756, 0.219, 0.9674, 0.2543, 0.9591, 0.2558, 0.8409, 0.3168, 0.8412, 0.3732, 0.8069, 0.3619, 0.8069, 0.3034, 0.09394, 0.4135, 0.1007, 0.4053, 0.1127, 0.4095, 0.1139, 0.4158, 0.8412, 0.3732, 0.8443, 0.4013, 0.8108, 0.3828, 0.8069, 0.3619, 0.8333, 0.4262, 0.8226, 0.4507, 0.8086, 0.4221, 0.8098, 0.4025, 0.9282, 0.2456, 0.9358, 0.2303, 0.9513, 0.2584, 0.9408, 0.2621, 0.1761, 0.4145, 0.1377, 0.4366, 0.1182, 0.4355, 0.1769, 0.4021, 0.9591, 0.2558, 0.9645, 0.3074, 0.9534, 0.3025, 0.9513, 0.2584, 0.9257, 0.2506, 0.9282, 0.2456, 0.9408, 0.2621, 0.9376, 0.2632, 0.08438, 0.4379, 0.09394, 0.4135, 0.1139, 0.4158, 0.1182, 0.4355, 0.1769, 0.4021, 0.1182, 0.4355, 0.1139, 0.4158, 0.1789, 0.3843, 0.9513, 0.2584, 0.9534, 0.3025, 0.938, 0.2939, 0.9408, 0.2621, 0.1373, 0.372, 0.1522, 0.3645, 0.1657, 0.3582, 0.1007, 0.4053, 0.1151, 0.3857, 0.1151, 0.3857, 0.1007, 0.4053, 0.08386, 0.386, 0.08386, 0.386, 0.1007, 0.4053, 0.09394, 0.4135, 0.07146, 0.3825, 0.001953, 0.3617, 0.01744, 0.3465, 0.0388, 0.3555, 0.01411, 0.3788, 0.06382, 0.3339, 0.06075, 0.352, 0.0388, 0.3555, 0.05448, 0.3685, 0.0388, 0.3555, 0.06075, 0.352, 0.9674, 0.2543, 0.9756, 0.3126, 0.9645, 0.3074, 0.9591, 0.2558, 0.1754, 0.4268, 0.1571, 0.4378, 0.1377, 0.4366, 0.1761, 0.4145, 0.8443, 0.4013, 0.8333, 0.4262, 0.8098, 0.4025, 0.8108, 0.3828, 0.9358, 0.2303, 0.9591, 0.2558, 0.9513, 0.2584, 0.8443, 0.4013, 0.8512, 0.4248, 0.8333, 0.4262, 0.8518, 0.4474, 0.8226, 0.4507, 0.8333, 0.4262, 0.8512, 0.4248, 0.8226, 0.4507, 0.8518, 0.4474, 0.8517, 0.4776, 0.8262, 0.4825, 0.0388, 0.3555, 0.05448, 0.3685, 0.0438, 0.3956, 0.02781, 0.3958, 0.05448, 0.3685, 0.07146, 0.3825, 0.05209, 0.4046, 0.0438, 0.3956, 0.09394, 0.4135, 0.08438, 0.4379, 0.05472, 0.4498, 0.05839, 0.4276, 0.01411, 0.3788, 0.0388, 0.3555, 0.02781, 0.3958, 0.008209, 0.4129, 0.8793, 0.4579, 0.8962, 0.4597, 0.8853, 0.4897, 0.87, 0.4887, 0.07146, 0.3825, 0.09394, 0.4135, 0.05839, 0.4276, 0.05209, 0.4046, 0.8518, 0.4474, 0.8793, 0.4579, 0.87, 0.4887, 0.8517, 0.4776, 0.0438, 0.3956, 0.05209, 0.4046, 0.05839, 0.4276, 0.02781, 0.3958, 0.87, 0.4887, 0.8853, 0.4897, 0.8675, 0.52, 0.8599, 0.5137, 0.8262, 0.4825, 0.8517, 0.4776, 0.8523, 0.5055, 0.835, 0.5184, 0.02781, 0.3958, 0.05839, 0.4276, 0.02957, 0.4495, 0.01493, 0.4322, 0.008209, 0.4129, 0.02781, 0.3958, 0.01493, 0.4322, 0.001953, 0.4437, 0.05839, 0.4276, 0.05472, 0.4498, 0.02188, 0.4626, 0.02957, 0.4495, 0.8517, 0.4776, 0.87, 0.4887, 0.8599, 0.5137, 0.8523, 0.5055, 0.8523, 0.5055, 0.8599, 0.5137, 0.8675, 0.52, 0.835, 0.5184, 0.02957, 0.4495, 0.02188, 0.4626, 0.001953, 0.4437, 0.01493, 0.4322, 0.8906, 0.2559, 0.9257, 0.2506, 0.9132, 0.2805, 0.8906, 0.2559, 0.8815, 0.2141, 0.9282, 0.2456, 0.9257, 0.2506, 0.9139, 0.3175, 0.8891, 0.3208, 0.8897, 0.3128, 0.9135, 0.3096, 0.889, 0.2095, 0.8941, 0.1873, 0.9204, 0.1619, 0.9214, 0.1876, 0.8815, 0.2141, 0.8854, 0.1856, 0.8941, 0.1873, 0.889, 0.2095, 0.9282, 0.2456, 0.8815, 0.2141, 0.9358, 0.2303, 0.9214, 0.1876, 0.9204, 0.1619, 0.9439, 0.1722, 0.9554, 0.1863, 0.9697, 0.2133, 0.9697, 0.2133, 0.9357, 0.2241, 0.9214, 0.1876, 0.9214, 0.1876, 0.9357, 0.2241, 0.889, 0.2095, 0.9756, 0.219, 0.9358, 0.2303, 0.9357, 0.2241, 0.9697, 0.2133, 0.8854, 0.1856, 0.9133, 0.1579, 0.9204, 0.1619, 0.8941, 0.1873, 0.8891, 0.3208, 0.8711, 0.323, 0.8724, 0.3148, 0.8897, 0.3128, 0.4854, 0.8475, 0.4698, 0.8581, 0.4636, 0.8535, 0.4637, 0.8445, 0.4775, 0.8334, 0.4792, 0.8363, 0.1516, 0.8356, 0.1399, 0.8702, 0.1353, 0.8566, 0.1445, 0.8031, 0.5102, 0.9017, 0.4894, 0.8938, 0.4927, 0.8873, 0.5086, 0.8755, 0.5193, 0.8759, 0.1821, 0.7456, 0.1837, 0.7763, 0.1613, 0.778, 0.1446, 0.7444, 0.473, 0.8763, 0.4782, 0.8649, 0.4931, 0.8757, 0.4927, 0.8873, 0.4894, 0.8938, 0.1353, 0.8566, 0.131, 0.8669, 0.1281, 0.8621, 0.9095, 0.6736, 0.8898, 0.6726, 0.8861, 0.6304, 0.9282, 0.6489, 0.1445, 0.8031, 0.1353, 0.8566, 0.1281, 0.8621, 0.1031, 0.8541, 0.1074, 0.8212, 0.9214, 0.7083, 0.9232, 0.7128, 0.902, 0.7058, 0.9014, 0.7033, 0.1701, 0.8645, 0.1502, 0.8813, 0.1399, 0.8702, 0.1516, 0.8356, 0.4775, 0.8334, 0.4637, 0.8445, 0.4533, 0.8495, 0.4782, 0.8225, 0.4437, 0.8641, 0.4478, 0.8511, 0.473, 0.8763, 0.4637, 0.8843, 0.5193, 0.8759, 0.5086, 0.8755, 0.4931, 0.8757, 0.4782, 0.8649, 0.5007, 0.8588, 0.1273, 0.8005, 0.1046, 0.812, 0.104, 0.8054, 0.8898, 0.6726, 0.9095, 0.6736, 0.8958, 0.6812, 0.8884, 0.6812, 0.5306, 0.8765, 0.5193, 0.8759, 0.5234, 0.8588, 0.5027, 0.8088, 0.4782, 0.8225, 0.4775, 0.8025, 0.4834, 0.7958, 0.5466, 0.9106, 0.5396, 0.8988, 0.5554, 0.8933, 0.5546, 0.9107, 0.1561, 0.8275, 0.1516, 0.8356, 0.1445, 0.8031, 0.146, 0.8011, 0.1754, 0.8574, 0.1701, 0.8645, 0.1516, 0.8356, 0.1561, 0.8275, 0.1502, 0.8813, 0.1405, 0.8989, 0.1138, 0.8826, 0.131, 0.8669, 0.1399, 0.8702, 0.5006, 0.8166, 0.4865, 0.8287, 0.5027, 0.8088, 0.1895, 0.8336, 0.2053, 0.7949, 0.2193, 0.7914, 0.2158, 0.8186, 0.1405, 0.8989, 0.1582, 0.899, 0.1501, 0.9093, 0.1405, 0.8989, 0.1502, 0.8813, 0.1631, 0.8914, 0.1582, 0.899, 0.4775, 0.8025, 0.4441, 0.8391, 0.4418, 0.8319, 0.458, 0.802, 0.1631, 0.8914, 0.1502, 0.8813, 0.1701, 0.8645, 0.1853, 0.864, 0.5102, 0.9199, 0.5102, 0.9017, 0.5165, 0.9104, 0.5148, 0.9275, 0.1613, 0.778, 0.1403, 0.7673, 0.1167, 0.746, 0.1446, 0.7444, 0.8906, 0.6022, 0.9119, 0.5794, 0.9365, 0.6017, 0.9113, 0.6135, 0.5314, 0.9105, 0.5165, 0.9104, 0.5285, 0.8964, 0.5341, 0.8974, 0.4834, 0.7958, 0.4775, 0.8025, 0.458, 0.802, 0.4645, 0.796, 0.5554, 0.8669, 0.5554, 0.8933, 0.5396, 0.8988, 0.5414, 0.8703, 0.1495, 0.7945, 0.146, 0.8011, 0.1273, 0.8005, 0.1303, 0.7901, 0.8986, 0.7212, 0.9137, 0.7515, 0.9012, 0.7538, 0.8893, 0.7332, 0.1804, 0.8497, 0.1895, 0.8336, 0.2158, 0.8186, 0.1956, 0.8482, 0.931, 0.7285, 0.9232, 0.7128, 0.9372, 0.7131, 0.9478, 0.7219, 0.2053, 0.7949, 0.1895, 0.8336, 0.1693, 0.8031, 0.1837, 0.7763, 0.1837, 0.7763, 0.1693, 0.8031, 0.1556, 0.7856, 0.1613, 0.778, 0.9232, 0.7128, 0.931, 0.7285, 0.9137, 0.7515, 0.8986, 0.7212, 0.9282, 0.6489, 0.9541, 0.646, 0.9498, 0.6658, 0.9095, 0.6736, 0.1403, 0.7673, 0.1369, 0.7754, 0.1116, 0.774, 0.1167, 0.746, 0.1754, 0.8574, 0.1804, 0.8497, 0.1956, 0.8482, 0.1903, 0.856, 0.2254, 0.8269, 0.2136, 0.8434, 0.1956, 0.8482, 0.2158, 0.8186, 0.9282, 0.6489, 0.9197, 0.6267, 0.9447, 0.6179, 0.9541, 0.646, 0.5079, 0.8027, 0.5317, 0.7762, 0.549, 0.7885, 0.5202, 0.8047, 0.1895, 0.8336, 0.1804, 0.8497, 0.1606, 0.8194, 0.1693, 0.8031, 0.1693, 0.8031, 0.1606, 0.8194, 0.1495, 0.7945, 0.1556, 0.7856, 0.5317, 0.7762, 0.5079, 0.8027, 0.4891, 0.789, 0.5019, 0.7748, 0.5554, 0.8669, 0.5414, 0.8703, 0.5403, 0.8484, 0.5531, 0.8448, 0.1369, 0.7754, 0.1303, 0.7901, 0.1031, 0.7977, 0.1116, 0.774, 0.5207, 0.9299, 0.5148, 0.9275, 0.5165, 0.9104, 0.5314, 0.9105, 0.9113, 0.6135, 0.9365, 0.6017, 0.9447, 0.6179, 0.9197, 0.6267, 0.1613, 0.778, 0.1556, 0.7856, 0.1369, 0.7754, 0.1403, 0.7673, 0.4637, 0.8843, 0.473, 0.8763, 0.4894, 0.8938, 0.4801, 0.9088, 0.5102, 0.9199, 0.4801, 0.9088, 0.4894, 0.8938, 0.5102, 0.9017, 0.5497, 0.9395, 0.5279, 0.9314, 0.5466, 0.9106, 0.5546, 0.9107, 0.9378, 0.7108, 0.9508, 0.718, 0.9478, 0.7219, 0.9372, 0.7131, 0.55, 0.7928, 0.5223, 0.8093, 0.5202, 0.8047, 0.549, 0.7885, 0.9164, 0.6939, 0.9095, 0.6736, 0.9418, 0.691, 0.9397, 0.7026, 0.9095, 0.6736, 0.9498, 0.6658, 0.9629, 0.6863, 0.9418, 0.691, 0.5087, 0.8093, 0.5079, 0.8027, 0.5202, 0.8047, 0.5223, 0.8093, 0.5531, 0.8448, 0.5403, 0.8484, 0.5476, 0.8301, 0.5554, 0.8258, 0.5403, 0.8484, 0.512, 0.8296, 0.5295, 0.8232, 0.5476, 0.8301, 0.9214, 0.7083, 0.9164, 0.6939, 0.9397, 0.7026, 0.9378, 0.7108, 0.5554, 0.8258, 0.5476, 0.8301, 0.5295, 0.8232, 0.5528, 0.806, 0.9418, 0.691, 0.9629, 0.6863, 0.9579, 0.7056, 0.9397, 0.7026, 0.5197, 0.8533, 0.5007, 0.8588, 0.4854, 0.8475, 0.5047, 0.8344, 0.1837, 0.7763, 0.1821, 0.7456, 0.1933, 0.746, 0.1909, 0.7728, 0.5007, 0.8588, 0.4782, 0.8649, 0.4698, 0.8581, 0.4854, 0.8475, 0.473, 0.8763, 0.4478, 0.8511, 0.4533, 0.8495, 0.4636, 0.8535, 0.4698, 0.8581, 0.4782, 0.8649, 0.5285, 0.8964, 0.5165, 0.9104, 0.5102, 0.9017, 0.5193, 0.8759, 0.5403, 0.8484, 0.5197, 0.8533, 0.5047, 0.8344, 0.512, 0.8296, 0.5279, 0.9314, 0.5207, 0.9299, 0.5314, 0.9105, 0.5466, 0.9106, 0.1556, 0.7856, 0.1495, 0.7945, 0.1303, 0.7901, 0.1369, 0.7754, 0.1701, 0.8645, 0.1754, 0.8574, 0.1903, 0.856, 0.1853, 0.864, 0.4891, 0.789, 0.4834, 0.7958, 0.4645, 0.796, 0.4706, 0.7897, 0.5466, 0.9106, 0.5314, 0.9105, 0.5341, 0.8974, 0.5396, 0.8988, 0.5087, 0.8093, 0.5006, 0.8166, 0.5027, 0.8088, 0.5079, 0.8027, 0.1804, 0.8497, 0.1754, 0.8574, 0.1561, 0.8275, 0.1606, 0.8194, 0.1606, 0.8194, 0.1561, 0.8275, 0.146, 0.8011, 0.1495, 0.7945, 0.5079, 0.8027, 0.5027, 0.8088, 0.4834, 0.7958, 0.4891, 0.789, 0.5414, 0.8703, 0.5234, 0.8588, 0.5197, 0.8533, 0.5403, 0.8484, 0.1303, 0.7901, 0.1273, 0.8005, 0.104, 0.8054, 0.1031, 0.7977, 0.8861, 0.6304, 0.8906, 0.6022, 0.9113, 0.6135, 0.9197, 0.6267, 0.9282, 0.6489, 0.1046, 0.812, 0.1273, 0.8005, 0.146, 0.8011, 0.1445, 0.8031, 0.1074, 0.8212, 0.9, 0.698, 0.8884, 0.6812, 0.8958, 0.6812, 0.2233, 0.7646, 0.2199, 0.7752, 0.2033, 0.7844, 0.1909, 0.7728, 0.1933, 0.746, 0.9014, 0.7033, 0.8936, 0.7126, 0.8884, 0.6812, 0.9, 0.698, 0.2053, 0.7949, 0.1837, 0.7763, 0.1909, 0.7728, 0.2033, 0.7844, 0.8986, 0.7212, 0.8893, 0.7332, 0.8861, 0.7213, 0.8936, 0.7126, 0.2193, 0.7914, 0.2053, 0.7949, 0.2033, 0.7844, 0.2199, 0.7752, 0.9232, 0.7128, 0.8986, 0.7212, 0.8936, 0.7126, 0.902, 0.7058, 0.9095, 0.6736, 0.9164, 0.6939, 0.9, 0.698, 0.8958, 0.6812, 0.5086, 0.8755, 0.4927, 0.8873, 0.4931, 0.8757, 0.5234, 0.8588, 0.5414, 0.8703, 0.5306, 0.8765, 0.5306, 0.8765, 0.5414, 0.8703, 0.5396, 0.8988, 0.5341, 0.8974, 0.5193, 0.8759, 0.5306, 0.8765, 0.5341, 0.8974, 0.5285, 0.8964, 0.5234, 0.8588, 0.5193, 0.8759, 0.5007, 0.8588, 0.5197, 0.8533, 0.1399, 0.8702, 0.131, 0.8669, 0.1353, 0.8566, 0.1281, 0.8621, 0.131, 0.8669, 0.1138, 0.8826, 0.1031, 0.8541, 0.4533, 0.8495, 0.4637, 0.8445, 0.4636, 0.8535, 0.902, 0.7058, 0.8936, 0.7126, 0.9014, 0.7033, 0.512, 0.8296, 0.5047, 0.8344, 0.5006, 0.8166, 0.5087, 0.8093, 0.9232, 0.7128, 0.9214, 0.7083, 0.9378, 0.7108, 0.9372, 0.7131, 0.512, 0.8296, 0.5087, 0.8093, 0.5223, 0.8093, 0.5295, 0.8232, 0.5528, 0.806, 0.5295, 0.8232, 0.5223, 0.8093, 0.55, 0.7928, 0.9397, 0.7026, 0.9579, 0.7056, 0.9508, 0.718, 0.9378, 0.7108, 0.5047, 0.8344, 0.4854, 0.8475, 0.4792, 0.8363, 0.4865, 0.8287, 0.5006, 0.8166, 0.9164, 0.6939, 0.9214, 0.7083, 0.9014, 0.7033, 0.9, 0.698, 0.5027, 0.8088, 0.4865, 0.8287, 0.4782, 0.8225, 0.4775, 0.8334, 0.4865, 0.8287, 0.4792, 0.8363, 0.4782, 0.8225, 0.4533, 0.8495, 0.4478, 0.8511, 0.4441, 0.8391, 0.4775, 0.8025, 0.4782, 0.8225, 0.4865, 0.8287, 0.4775, 0.8334])
me_cube_005.materials.append(mat_rock)
me_cube_005.use_remesh_preserve_volume = False
me_cube_005.use_remesh_preserve_attributes = False
me_cube_005.use_mirror_vertex_groups = False
me_cube_005.update()
me_cube_005.normals_split_custom_set([tuple(v) for v in zip(*[iter([0.7227, -0.6725, 0.1596, 0.7115, -0.5692, 0.4121, 0.7248, -0.6385, 0.2587, -0.7792, -0.6101, -0.1437, -0.8535, -0.521, 0.01345, -0.8383, -0.5451, 0.0138, -0.7876, -0.6102, -0.08607, 0.1216, -0.1252, 0.9847, 0.1216, -0.1252, 0.9847, 0.1216, -0.1252, 0.9847, 0.1216, -0.1252, 0.9847, 0.3672, -0.4973, -0.786, 0.2828, -0.01379, -0.9591, 0.06803, -0.02257, -0.9974, 0.09409, -0.07975, -0.9924, -0.2298, -0.9558, 0.1836, -0.1652, -0.9833, 0.07608, -0.163, -0.984, 0.07248, -0.2298, -0.9558, 0.1836, -0.2365, -0.767, 0.5965, -0.2427, -0.7633, 0.5987, -0.2338, -0.7643, 0.601, -0.2338, -0.7643, 0.601, -0.857, -0.5127, 0.05112, -0.8383, -0.5451, 0.0138, -0.8535, -0.521, 0.01345, -0.8845, -0.4506, 0.1212, 0.944, -0.3258, 0.0515, 0.9447, -0.3267, 0.02871, 0.9447, -0.3267, 0.02871, 0.9442, -0.326, 0.04646, 0.7489, -0.6623, 0.02411, 0.7447, -0.6656, 0.04807, 0.7437, -0.6663, 0.05357, 0.7489, -0.6623, 0.02411, -0.8396, -0.543, 0.01366, -0.8173, -0.5762, -0.002758, -0.8383, -0.5451, 0.0138, -0.857, -0.5127, 0.05112, 0.7447, -0.6656, 0.04807, 0.7318, -0.6742, 0.09976, 0.7286, -0.6763, 0.1085, 0.7437, -0.6663, 0.05357, -0.2416, -0.7677, 0.5936, -0.2473, -0.7628, 0.5975, -0.2427, -0.7633, 0.5987, -0.2365, -0.767, 0.5965, -0.7939, -0.6078, -0.01892, -0.7876, -0.6102, -0.08607, -0.8383, -0.5451, 0.0138, -0.8173, -0.5762, -0.002758, 0.9448, -0.3274, 0.01297, 0.9445, -0.3266, 0.03457, 0.9444, -0.3264, 0.03861, 0.9448, -0.3274, 0.01297, -0.1652, -0.9833, 0.07608, -0.09311, -0.9948, -0.04049, -0.09311, -0.9948, -0.04049, -0.163, -0.984, 0.07248, -0.2407, -0.3424, 0.9082, -0.2407, -0.3424, 0.9082, -0.2407, -0.3424, 0.9082, -0.2407, -0.3424, 0.9082, -0.2349, -0.7733, 0.5889, -0.2416, -0.7677, 0.5936, -0.2365, -0.767, 0.5965, -0.2343, -0.7681, 0.5959, 0.9445, -0.3266, 0.03457, 0.944, -0.3258, 0.0515, 0.9442, -0.326, 0.04646, 0.9444, -0.3264, 0.03861, -0.2343, -0.7681, 0.5959, -0.2365, -0.767, 0.5965, -0.2338, -0.7643, 0.601, -0.2338, -0.7643, 0.601, 0.7318, -0.6742, 0.09976, 0.7227, -0.6725, 0.1596, 0.7248, -0.6385, 0.2587, 0.7286, -0.6763, 0.1085, 0.09409, -0.07975, -0.9924, 0.06803, -0.02257, -0.9974, -0.07378, -0.02772, -0.9969, -0.07378, -0.02772, -0.9969, -0.07878, -0.08848, -0.993, 0.5371, -0.1367, 0.8324, 0.5371, -0.1367, 0.8324, 0.5371, -0.1367, 0.8324, 0.5371, -0.1367, 0.8324, -0.8383, -0.4771, 0.2639, -0.8845, -0.4506, 0.1212, -0.8535, -0.521, 0.01345, -0.8504, -0.4693, 0.2379, -0.7568, -0.5132, 0.4047, -0.8383, -0.4771, 0.2639, -0.8504, -0.4693, 0.2379, -0.7568, -0.5132, 0.4047, -0.9614, -0.201, 0.188, -0.8651, -0.2634, 0.4269, -0.8651, -0.2634, 0.4269, -0.9336, -0.2258, 0.2783, -0.041, 0.9984, -0.03849, 0.07768, 0.9906, 0.1126, 0.04929, 0.9922, 0.1141, -0.03471, 0.9992, 0.02028, -0.2523, -0.2718, 0.9287, -0.1498, -0.0733, 0.986, -0.1498, -0.0733, 0.986, -0.2677, -0.3028, 0.9147, 0.003173, 0.8299, -0.5579, 0.009401, 0.8292, -0.5589, 0.009401, 0.8292, -0.5589, 0.001283, 0.8301, -0.5576, -0.6266, 0.7241, 0.2882, -0.6937, 0.6972, 0.1806, -0.6939, 0.6971, 0.1802, -0.6266, 0.7241, 0.2882, -0.4553, 0.5917, 0.6652, -0.4488, 0.5944, 0.6673, -0.4545, 0.5879, 0.6692, -0.4545, 0.5879, 0.6692, 0.08847, 0.9846, 0.1505, 0.04929, 0.9922, 0.1141, 0.07768, 0.9906, 0.1126, 0.155, 0.9645, 0.2139, -0.8458, -0.5178, 0.1286, -0.8266, -0.5628, -0.005023, -0.8425, -0.5304, 0.09447, -0.974, -0.2214, 0.04893, -0.9733, -0.217, 0.0744, -0.9732, -0.2163, 0.0781, -0.974, -0.2214, 0.04893, 0.05231, 0.992, 0.1148, 0.01149, 0.9949, 0.1004, 0.04929, 0.9922, 0.1141, 0.08847, 0.9846, 0.1505, -0.9733, -0.217, 0.0744, -0.9707, -0.2038, 0.127, -0.9703, -0.201, 0.1346, -0.9732, -0.2163, 0.0781, -0.4529, 0.5963, 0.6628, -0.4458, 0.5977, 0.6663, -0.4488, 0.5944, 0.6673, -0.4553, 0.5917, 0.6652, -0.02747, 0.9959, 0.08649, -0.03471, 0.9992, 0.02028, 0.04929, 0.9922, 0.1141, 0.01149, 0.9949, 0.1004, -0.8636, -0.504, 0.01256, -0.8549, -0.5053, 0.1178, -0.86, -0.5054, 0.07016, -0.8636, -0.504, 0.01256, -0.6937, 0.6972, 0.1806, -0.7514, 0.6566, 0.06499, -0.7514, 0.6566, 0.06499, -0.6939, 0.6971, 0.1802, -0.1129, 0.3426, 0.9327, -0.1129, 0.3426, 0.9327, -0.1129, 0.3426, 0.9327, -0.1129, 0.3426, 0.9327, -0.4614, 0.5945, 0.6586, -0.4529, 0.5963, 0.6628, -0.4553, 0.5917, 0.6652, -0.4575, 0.5907, 0.6647, -0.8549, -0.5053, 0.1178, -0.8458, -0.5178, 0.1286, -0.8425, -0.5304, 0.09447, -0.86, -0.5054, 0.07016, -0.4575, 0.5907, 0.6647, -0.4553, 0.5917, 0.6652, -0.4545, 0.5879, 0.6692, -0.4545, 0.5879, 0.6692, -0.9707, -0.2038, 0.127, -0.9614, -0.201, 0.188, -0.9336, -0.2258, 0.2783, -0.9703, -0.201, 0.1346, 0.7061, -0.3847, -0.5945, -0.2747, -0.8138, -0.5122, -0.2142, -0.83, -0.515, 0.6475, -0.5211, -0.5561, -0.3613, -0.4455, 0.8191, -0.414, -0.434, 0.8002, -0.414, -0.434, 0.8002, -0.3926, -0.4389, 0.8082, 0.1087, 0.9292, 0.3531, 0.155, 0.9645, 0.2139, 0.07768, 0.9906, 0.1126, 0.123, 0.9376, 0.3251, 0.03626, 0.8728, 0.4867, 0.1087, 0.9292, 0.3531, 0.123, 0.9376, 0.3251, 0.03626, 0.8728, 0.4867, 0.3672, -0.4973, -0.786, 0.161, -0.3829, -0.9097, 0.2359, -0.7169, -0.6561, 0.2359, -0.7169, -0.6561, 0.5262, -0.8434, 0.1088, 0.5262, -0.8434, 0.1088, 0.5262, -0.8434, 0.1088, 0.5262, -0.8434, 0.1088, 0.8155, 0.04068, -0.5774, 0.8158, 0.04064, -0.5768, 0.7599, 0.04597, -0.6484, 0.7599, 0.04597, -0.6484, 0.8717, 0.01468, 0.4898, 0.8714, -0.006562, 0.4905, 0.8697, 0.08742, 0.4857, 0.8697, 0.08742, 0.4857, 0.004538, 0.00237, -1.0, -0.03644, 0.08821, -0.9954, -0.03644, 0.08821, -0.9954, -0.003795, 0.01938, -0.9998, 0.4734, 0.8749, -0.102, 0.354, 0.9318, 0.08052, 0.4098, 0.9122, -0.0008942, 0.4734, 0.8749, -0.102, 0.3405, -0.06326, 0.9381, 0.2563, 0.06253, 0.9646, 0.2563, 0.06253, 0.9646, 0.3476, -0.07437, 0.9347, 0.354, 0.9318, 0.08052, 0.2655, 0.9435, 0.1986, 0.2655, 0.9435, 0.1986, 0.4098, 0.9122, -0.0008942, 0.2411, 0.507, 0.8276, 0.2532, 0.5108, 0.8216, 0.2532, 0.5108, 0.8216, 0.2404, 0.5067, 0.8279, 0.04455, -0.08132, -0.9957, 0.004538, 0.00237, -1.0, 0.04456, -0.08202, -0.9956, 0.04454, -0.08132, -0.9957, 0.9063, 0.07425, 0.416, 0.9061, 0.07945, 0.4156, 0.8891, -0.02175, 0.4572, 0.8833, -0.04071, 0.467, 0.9628, 0.06242, -0.2629, 0.9708, 0.06105, -0.2319, 0.9137, 0.05317, -0.403, 0.9032, 0.0493, -0.4264, 0.0445, -0.08133, -0.9957, 0.04455, -0.08132, -0.9957, 0.04454, -0.08132, -0.9957, 0.0445, -0.08133, -0.9957, 0.4067, -0.1705, 0.8975, 0.3405, -0.06326, 0.9381, 0.3476, -0.07437, 0.9347, 0.4067, -0.1705, 0.8975, 0.8833, -0.04071, 0.467, 0.8891, -0.02175, 0.4572, 0.8714, -0.006562, 0.4905, 0.8717, 0.01468, 0.4898, 0.9032, 0.0493, -0.4264, 0.9137, 0.05317, -0.403, 0.8158, 0.04064, -0.5768, 0.8155, 0.04068, -0.5774, 0.9202, -0.3905, 0.02753, 0.9202, -0.3905, 0.02753, 0.9202, -0.3905, 0.02753, 0.9202, -0.3905, 0.02753, 0.9202, -0.3905, 0.02753, 0.509, -0.743, 0.4347, 0.3206, -0.396, 0.8605, 0.1799, -0.1626, 0.9702, 0.1799, -0.1626, 0.9701, 0.3206, -0.3961, 0.8604, 0.1187, -0.06441, 0.9908, 0.1187, -0.06441, 0.9908, -0.2677, -0.3028, 0.9147, -0.3613, -0.4455, 0.8191, -0.3926, -0.4389, 0.8082, -0.2523, -0.2718, 0.9287, -0.984, -0.06154, 0.1673, -0.9807, -0.06375, 0.1847, -0.981, -0.06358, 0.1835, -0.9771, -0.06594, 0.2021, -0.981, -0.06358, 0.1835, -0.9807, -0.06375, 0.1847, 0.983, 0.05837, -0.1741, 0.983, 0.05837, -0.1741, 0.9708, 0.06105, -0.2319, 0.9628, 0.06242, -0.2629, 0.9034, 0.1201, 0.4116, 0.9034, 0.1201, 0.4116, 0.9061, 0.07945, 0.4156, 0.9063, 0.07425, 0.416, 0.2317, 0.5039, 0.8321, 0.2411, 0.507, 0.8276, 0.2404, 0.5067, 0.8279, 0.2317, 0.5039, 0.8321, 0.004538, 0.00237, -1.0, -0.003795, 0.01938, -0.9998, 0.04456, -0.08202, -0.9956, 0.7675, 0.5061, 0.3935, 0.8113, 0.5058, 0.2932, 0.8359, 0.5021, 0.2219, 0.8244, 0.4778, 0.3034, 0.8777, 0.2248, 0.4231, 0.8359, 0.5021, 0.2219, 0.8113, 0.5058, 0.2932, 0.8777, 0.2248, 0.4231, 0.8244, 0.4778, 0.3034, 0.7688, 0.4351, 0.4686, 0.8755, 0.1991, 0.4402, -0.9216, -0.08915, 0.3778, -0.7078, -0.4795, 0.5188, -0.718, -0.4669, 0.5162, -0.8653, -0.3392, 0.3691, -0.7078, -0.4795, 0.5188, 0.1407, -0.8302, 0.5394, 0.2584, -0.8123, 0.523, -0.718, -0.4669, 0.5162, 0.9166, -0.06704, 0.3941, 0.8777, 0.2248, 0.4231, 0.8755, 0.1991, 0.4402, 0.9199, -0.06472, 0.3868, -0.935, 0.07471, 0.3467, -0.9216, -0.08915, 0.3778, -0.8653, -0.3392, 0.3691, -0.9391, 0.06553, 0.3373, -0.7132, 0.6507, 0.2607, -0.935, 0.07471, 0.3467, -0.9391, 0.06553, 0.3373, -0.7164, 0.6215, 0.3169, 0.1408, -0.8302, 0.5394, 0.6756, -0.6282, 0.3859, 0.6756, -0.6282, 0.3859, 0.2583, -0.8122, 0.523, -0.4841, 0.841, 0.2416, -0.7132, 0.6507, 0.2607, -0.7164, 0.6215, 0.3169, -0.4403, 0.8562, 0.2704, -0.05991, 0.1272, 0.9901, -0.05991, 0.1272, 0.9901, -0.05991, 0.1272, 0.9901, -0.05991, 0.1272, 0.9901, -0.7164, 0.6215, 0.3169, -0.9391, 0.06553, 0.3373, -0.9401, -0.002508, 0.341, -0.7422, 0.5597, 0.3686, 0.8755, 0.1991, 0.4402, 0.7688, 0.4351, 0.4686, 0.7803, 0.4477, 0.4368, 0.8849, 0.1998, 0.4208, -0.8653, -0.3392, 0.3691, -0.008171, -0.9972, 0.07445, -0.008171, -0.9972, 0.07445, -0.6134, -0.7374, 0.2828, -0.9391, 0.06553, 0.3373, -0.8653, -0.3392, 0.3691, -0.6134, -0.7374, 0.2828, -0.9401, -0.002508, 0.341, 0.9199, -0.06472, 0.3868, 0.8755, 0.1991, 0.4402, 0.8849, 0.1998, 0.4208, 0.9252, -0.06087, 0.3747, -0.4403, 0.8562, 0.2704, -0.7164, 0.6215, 0.3169, -0.7422, 0.5597, 0.3686, -0.3442, 0.8796, 0.3283, 0.07909, -0.09377, 0.9924, 0.07909, -0.09377, 0.9924, 0.02379, -0.2416, 0.9701, 0.01764, -0.2575, 0.9661, -0.02513, -0.3659, 0.9303, 0.01764, -0.2575, 0.9661, 0.02379, -0.2416, 0.9701, -0.02513, -0.3659, 0.9303, 0.09409, -0.07975, -0.9924, 0.161, -0.3829, -0.9097, 0.3672, -0.4973, -0.786, 0.09409, -0.07975, -0.9924, -0.07878, -0.08848, -0.993, -0.08041, -0.1289, -0.9884, 0.161, -0.3829, -0.9097, -0.7741, 0.324, -0.5439, -0.1989, 0.8051, -0.5588, -0.2362, 0.7964, -0.5568, -0.8107, 0.2475, -0.5306, -0.2106, -0.1618, -0.9641, -0.2106, -0.1618, -0.9641, -0.2106, -0.1618, -0.9641, -0.2106, -0.1618, -0.9641, -0.2747, -0.8138, -0.5122, -0.8536, -0.3742, -0.3624, -0.8599, -0.36, -0.3618, -0.2142, -0.83, -0.5149, -0.08041, -0.1289, -0.9884, -0.07878, -0.08848, -0.993, -0.07472, -0.1556, -0.985, -0.002077, 0.1251, -0.9921, -0.002077, 0.1251, -0.9921, -0.002077, 0.1251, -0.9921, -0.002077, 0.1251, -0.9921, -0.002077, 0.1251, -0.9921, -0.02089, 0.1225, -0.9923, -0.04207, 0.02822, -0.9987, -0.06024, -0.0543, -0.9967, -0.06024, -0.0543, -0.9967, -0.04207, 0.02822, -0.9987, -0.08034, -0.1474, -0.9858, 0.7761, -0.04476, -0.629, 0.7061, -0.3847, -0.5945, 0.6475, -0.5211, -0.5561, 0.7761, -0.04476, -0.629, -0.8536, -0.3742, -0.3624, -0.7741, 0.324, -0.5439, -0.8107, 0.2475, -0.5306, -0.8599, -0.36, -0.3618, -0.1989, 0.8051, -0.5588, 0.003173, 0.8299, -0.5579, 0.001283, 0.8301, -0.5576, -0.2362, 0.7964, -0.5568, -0.133, -0.99, -0.04776, -0.04748, -0.9981, 0.04038, -0.0776, -0.9969, 0.00951, -0.9539, 0.2841, 0.09629, -0.8881, 0.4226, 0.1806, -0.9238, 0.3519, 0.151, -0.9506, 0.2869, 0.1183, 0.01625, -0.5544, 0.8321, 0.01625, -0.5544, 0.8321, 0.01625, -0.5544, 0.8321, 0.01625, -0.5544, 0.8321, -0.3018, -0.7985, -0.5209, 0.2557, -0.4535, -0.8538, -0.06628, -0.06436, -0.9957, -0.1772, -0.1941, -0.9648, -0.9159, -0.3809, 0.1267, -0.8978, -0.4321, 0.08525, -0.8901, -0.4503, 0.06999, -0.9159, -0.3809, 0.1267, -0.8881, -0.3351, 0.3146, -0.8901, -0.3271, 0.3173, -0.8865, -0.337, 0.317, -0.8865, -0.3371, 0.317, -0.8997, 0.3999, 0.1751, -0.9238, 0.3519, 0.151, -0.8881, 0.4226, 0.1806, -0.8694, 0.4519, 0.1999, 0.2726, -0.9534, -0.1292, 0.271, -0.9527, -0.1372, 0.271, -0.9527, -0.1372, 0.272, -0.9532, -0.1321, -0.1139, -0.9887, -0.09779, -0.117, -0.9889, -0.09129, -0.1206, -0.9892, -0.08383, -0.1139, -0.9887, -0.09779, -0.9186, 0.3626, 0.1568, -0.9342, 0.3246, 0.1481, -0.9238, 0.3519, 0.151, -0.8997, 0.3999, 0.1751, -0.117, -0.9889, -0.09129, -0.128, -0.9891, -0.07241, -0.1381, -0.9885, -0.06163, -0.1206, -0.9892, -0.08383, -0.8907, -0.3281, 0.3145, -0.892, -0.3218, 0.3174, -0.8901, -0.3271, 0.3173, -0.8881, -0.3351, 0.3146, -0.9469, 0.2896, 0.14, -0.9506, 0.2869, 0.1183, -0.9238, 0.3519, 0.151, -0.9342, 0.3246, 0.1481, 0.2698, -0.9523, -0.1425, 0.2718, -0.9531, -0.1329, 0.2714, -0.953, -0.1348, 0.2698, -0.9523, -0.1425, -0.8978, -0.4321, 0.08525, -0.866, -0.4993, 0.02752, -0.866, -0.4993, 0.02752, -0.8901, -0.4503, 0.06999, -0.7272, -0.07883, 0.6818, -0.7272, -0.07883, 0.6818, -0.7272, -0.07883, 0.6818, -0.7272, -0.07883, 0.6818, -0.8885, -0.3386, 0.3097, -0.8907, -0.3281, 0.3145, -0.8881, -0.3351, 0.3146, -0.8875, -0.3379, 0.3132, 0.2718, -0.9531, -0.1329, 0.2726, -0.9534, -0.1292, 0.272, -0.9532, -0.1321, 0.2714, -0.953, -0.1348, -0.8875, -0.3379, 0.3132, -0.8881, -0.3351, 0.3146, -0.8865, -0.3371, 0.317, -0.8865, -0.3371, 0.317, -0.128, -0.9891, -0.07241, -0.133, -0.99, -0.04776, -0.0776, -0.9969, 0.00951, -0.1381, -0.9885, -0.06163, -0.1772, -0.1941, -0.9648, -0.06628, -0.06436, -0.9957, -0.2968, 0.2401, -0.9243, -0.2968, 0.2401, -0.9243, -0.4286, 0.151, -0.8908, 0.3633, -0.8765, 0.3158, 0.3633, -0.8765, 0.3158, 0.3633, -0.8765, 0.3158, 0.3633, -0.8765, 0.3158, -0.885, 0.3894, 0.2553, -0.8694, 0.4519, 0.1999, -0.8881, 0.4226, 0.1806, -0.8794, 0.4101, 0.242, -0.8992, 0.3211, 0.2971, -0.885, 0.3894, 0.2553, -0.8794, 0.4101, 0.242, -0.8992, 0.3211, 0.2971, -0.7124, 0.6634, 0.229, -0.7517, 0.5764, 0.3204, -0.7517, 0.5764, 0.3204, -0.7401, 0.6064, 0.2907, 0.7896, 0.6128, -0.03228, 0.8841, 0.4671, 0.01142, 0.8414, 0.5404, 0.002244, 0.796, 0.6052, -0.01265, -0.5642, 0.04325, 0.8245, -0.2796, 0.101, 0.9548, -0.2796, 0.101, 0.9548, -0.6831, 0.01334, 0.7302, 0.77, 0.5881, -0.2475, 0.7742, 0.5817, -0.2493, 0.7742, 0.5817, -0.2493, 0.7694, 0.589, -0.2472, 0.2557, 0.9481, 0.1888, 0.1975, 0.9664, 0.1648, 0.1717, 0.973, 0.154, 0.2557, 0.9481, 0.1888, 0.3207, 0.8742, 0.3645, 0.3288, 0.8711, 0.3647, 0.3187, 0.8737, 0.3676, 0.3187, 0.8737, 0.3676, 0.8704, 0.4922, 0.01181, 0.8414, 0.5404, 0.002244, 0.8841, 0.4671, 0.01142, 0.9013, 0.4326, 0.02231, -0.91, 0.3708, 0.1856, -0.928, 0.3414, 0.1489, -0.9088, 0.3725, 0.1877, -0.732, 0.6563, 0.1827, -0.7294, 0.6576, 0.1884, -0.7258, 0.6593, 0.1963, -0.732, 0.6563, 0.1827, 0.8478, 0.5302, 0.004442, 0.8253, 0.5647, 0.006208, 0.8414, 0.5404, 0.002244, 0.8704, 0.4922, 0.01181, -0.7294, 0.6576, 0.1884, -0.7198, 0.6629, 0.2062, -0.7112, 0.6689, 0.2163, -0.7258, 0.6593, 0.1963, 0.3277, 0.8726, 0.3622, 0.3344, 0.8697, 0.3632, 0.3288, 0.8711, 0.3647, 0.3207, 0.8742, 0.3645, 0.8023, 0.5969, 0.007898, 0.796, 0.6052, -0.01265, 0.8414, 0.5404, 0.002244, 0.8253, 0.5647, 0.006208, -0.9005, 0.4046, 0.1594, -0.8975, 0.3938, 0.1985, -0.8996, 0.401, 0.1729, -0.9005, 0.4046, 0.1594, 0.1975, 0.9664, 0.1648, 0.1116, 0.9854, 0.1287, 0.1116, 0.9854, 0.1287, 0.1717, 0.973, 0.154, 0.5232, 0.5209, 0.6745, 0.5232, 0.5209, 0.6745, 0.5232, 0.5209, 0.6745, 0.5232, 0.5209, 0.6745, 0.3169, 0.8773, 0.3605, 0.3277, 0.8726, 0.3622, 0.3207, 0.8742, 0.3645, 0.3178, 0.8756, 0.3639, -0.8975, 0.3938, 0.1985, -0.91, 0.3708, 0.1856, -0.9088, 0.3725, 0.1877, -0.8996, 0.401, 0.1729, 0.3178, 0.8756, 0.3639, 0.3207, 0.8742, 0.3645, 0.3187, 0.8737, 0.3676, 0.3187, 0.8737, 0.3676, -0.7198, 0.6629, 0.2062, -0.7124, 0.6634, 0.229, -0.7401, 0.6064, 0.2907, -0.7112, 0.6689, 0.2163, 0.03773, -0.9314, -0.3621, -0.9814, -0.1615, -0.1033, -0.902, -0.4057, -0.1479, -0.01059, -0.9364, -0.3508, -0.839, 0.006206, 0.544, -0.8441, 0.07599, 0.5308, -0.8441, 0.07599, 0.5308, -0.8419, 0.03858, 0.5382, 0.8788, 0.4685, 0.09122, 0.9013, 0.4326, 0.02231, 0.8841, 0.4671, 0.01142, 0.8857, 0.4578, 0.07693, 0.8449, 0.5126, 0.1529, 0.8788, 0.4685, 0.09122, 0.8857, 0.4578, 0.07693, 0.8449, 0.5126, 0.1529, -0.3018, -0.7985, -0.5209, -0.5222, -0.4319, -0.7353, -0.6052, -0.7343, -0.3074, -0.6052, -0.7343, -0.3074, -0.3618, -0.9313, 0.04109, -0.3618, -0.9313, 0.04109, -0.3618, -0.9313, 0.04109, -0.3618, -0.9313, 0.04109, 0.5631, -0.7278, -0.3915, 0.5636, -0.7307, -0.3853, 0.5584, -0.706, -0.4357, 0.5584, -0.706, -0.4357, 0.4853, -0.8721, 0.06245, 0.4863, -0.8718, 0.05899, 0.4838, -0.8726, 0.06748, 0.4838, -0.8726, 0.06748, -0.103, 0.1127, -0.9883, 0.03255, 0.3417, -0.9392, 0.03255, 0.3417, -0.9392, -0.07835, 0.157, -0.9845, 0.9823, 0.1292, -0.1357, 0.9654, 0.2553, -0.05249, 0.9754, 0.2018, -0.08844, 0.9823, 0.1292, -0.1357, 0.3045, -0.8095, 0.5019, 0.3837, -0.7012, 0.6009, 0.3837, -0.7012, 0.6009, 0.3073, -0.8063, 0.5055, 0.9654, 0.2553, -0.05249, 0.9442, 0.3294, -0.001039, 0.9442, 0.3294, -0.001039, 0.9754, 0.2018, -0.08844, 0.9267, 0.1104, 0.3593, 0.9292, 0.1014, 0.3554, 0.9292, 0.1014, 0.3554, 0.9242, 0.1188, 0.363, -0.2279, -0.1193, -0.9663, -0.103, 0.1127, -0.9883, -0.2294, -0.1204, -0.9659, -0.2279, -0.1193, -0.9663, 0.6358, -0.7717, 0.01713, 0.6356, -0.7718, 0.01679, 0.5347, -0.844, 0.04137, 0.5366, -0.8428, 0.04093, 0.6058, -0.7549, -0.2512, 0.6061, -0.7571, -0.2439, 0.5918, -0.7454, -0.3067, 0.5873, -0.7452, -0.3158, -0.228, -0.1192, -0.9663, -0.2279, -0.1193, -0.9663, -0.2279, -0.1193, -0.9663, -0.228, -0.1192, -0.9663, 0.2493, -0.8671, 0.4312, 0.3045, -0.8095, 0.5019, 0.3073, -0.8063, 0.5055, 0.2493, -0.8671, 0.4312, 0.5366, -0.8428, 0.04093, 0.5347, -0.844, 0.04137, 0.4863, -0.8718, 0.05899, 0.4853, -0.8721, 0.06245, 0.5873, -0.7452, -0.3158, 0.5918, -0.7454, -0.3067, 0.5636, -0.7307, -0.3853, 0.5631, -0.7278, -0.3915, 0.5824, -0.8042, -0.1185, 0.5824, -0.8042, -0.1185, 0.5824, -0.8042, -0.1185, 0.5824, -0.8042, -0.1185, 0.5824, -0.8042, -0.1185, -0.0661, -0.9714, 0.2279, 0.05539, -0.8139, 0.5783, 0.1069, -0.7011, 0.705, 0.1069, -0.7011, 0.705, 0.05539, -0.8139, 0.5783, 0.1567, -0.5608, 0.8129, 0.1567, -0.5608, 0.8129, -0.6831, 0.01334, 0.7302, -0.839, 0.006206, 0.544, -0.8419, 0.03858, 0.5382, -0.5642, 0.04325, 0.8245, -0.6095, 0.7609, 0.2228, -0.6102, 0.7589, 0.2276, -0.6105, 0.7579, 0.2298, -0.6113, 0.7556, 0.2351, -0.6105, 0.7579, 0.2298, -0.6102, 0.7589, 0.2276, 0.6067, -0.7624, -0.2251, 0.6067, -0.7624, -0.2251, 0.6061, -0.7571, -0.2439, 0.6058, -0.7549, -0.2512, 0.6366, -0.7709, 0.01889, 0.6366, -0.7709, 0.01889, 0.6356, -0.7718, 0.01679, 0.6358, -0.7717, 0.01713, 0.9223, 0.1251, 0.3657, 0.9267, 0.1104, 0.3593, 0.9242, 0.1188, 0.363, 0.9223, 0.1251, 0.3657, -0.103, 0.1127, -0.9883, -0.07835, 0.157, -0.9845, -0.2294, -0.1204, -0.9659, 0.9296, -0.3685, -0.006714, 0.9195, -0.3897, -0.05105, 0.9167, -0.3948, -0.06215, 0.9028, -0.4283, -0.03822, 0.7542, -0.6562, -0.02286, 0.9167, -0.3948, -0.06215, 0.9195, -0.3897, -0.05105, 0.7542, -0.6562, -0.02286, 0.9028, -0.4283, -0.03822, 0.8917, -0.4524, 0.01122, 0.7364, -0.6765, -0.005712, -0.6129, 0.7307, 0.3008, -0.8474, 0.4017, 0.3472, -0.9179, 0.1948, 0.3457, -0.795, 0.5295, 0.296, -0.8474, 0.4017, 0.3472, -0.6603, -0.7217, 0.2077, -0.5933, -0.783, 0.1866, -0.9179, 0.1948, 0.3457, 0.518, -0.8552, -0.01684, 0.7542, -0.6562, -0.02286, 0.7364, -0.6765, -0.005712, 0.5196, -0.8542, -0.0191, -0.5452, 0.7857, 0.2925, -0.6129, 0.7307, 0.3008, -0.795, 0.5295, 0.296, -0.4802, 0.8316, 0.279, 0.09011, 0.9802, 0.1763, -0.5452, 0.7857, 0.2925, -0.4802, 0.8316, 0.279, 0.03204, 0.9759, 0.2159, -0.6603, -0.7217, 0.2076, -0.1216, -0.9918, 0.03843, -0.1216, -0.9918, 0.03843, -0.5933, -0.7831, 0.1867, 0.3606, 0.9267, 0.1059, 0.09011, 0.9802, 0.1763, 0.03204, 0.9759, 0.2159, 0.3788, 0.9166, 0.1276, 0.2968, 0.2214, 0.9289, 0.2968, 0.2214, 0.9289, 0.2968, 0.2214, 0.9289, 0.2968, 0.2214, 0.9289, 0.03204, 0.9759, 0.2159, -0.4802, 0.8316, 0.279, -0.4971, 0.8213, 0.2797, 0.02542, 0.9709, 0.2383, 0.7364, -0.6765, -0.005712, 0.8917, -0.4524, 0.01122, 0.8899, -0.4562, 0.004325, 0.7852, -0.6193, -0.006578, -0.795, 0.5295, 0.296, -0.8165, -0.5749, 0.05261, -0.8165, -0.5749, 0.05261, -0.9513, 0.185, 0.2465, -0.4802, 0.8316, 0.279, -0.795, 0.5295, 0.296, -0.9513, 0.185, 0.2465, -0.4971, 0.8213, 0.2797, 0.5196, -0.8542, -0.0191, 0.7364, -0.6765, -0.005712, 0.7852, -0.6193, -0.006578, 0.5239, -0.8514, -0.02541, 0.3788, 0.9166, 0.1276, 0.03204, 0.9759, 0.2159, 0.02542, 0.9709, 0.2383, 0.412, 0.8956, 0.168, -0.02737, -0.4413, 0.8969, -0.02737, -0.4413, 0.8969, -0.3248, -0.4783, 0.816, -0.3581, -0.4796, 0.8011, -0.5665, -0.4721, 0.6754, -0.3581, -0.4796, 0.8011, -0.3248, -0.4783, 0.816, -0.5665, -0.4721, 0.6754, -0.1772, -0.1941, -0.9648, -0.5242, -0.4305, -0.7347, -0.3018, -0.7985, -0.5209, -0.1772, -0.1941, -0.9648, -0.4286, 0.151, -0.8908, -0.5131, 0.08053, -0.8545, -0.5242, -0.4305, -0.7347, -0.2772, 0.9584, -0.06817, 0.6213, 0.7548, -0.2106, 0.5703, 0.7973, -0.1977, -0.2207, 0.9723, -0.07707, -0.6832, 0.2728, -0.6773, -0.6832, 0.2728, -0.6773, -0.6832, 0.2728, -0.6773, -0.6832, 0.2728, -0.6773, -0.9814, -0.1615, -0.1034, -0.8595, 0.5104, 0.02875, -0.8433, 0.5366, 0.03045, -0.902, -0.4057, -0.1479, -0.5131, 0.08053, -0.8545, -0.4286, 0.151, -0.8908, -0.5494, 0.02778, -0.8351, 0.1688, 0.3162, -0.9336, 0.1688, 0.3162, -0.9336, 0.1688, 0.3162, -0.9336, 0.1688, 0.3162, -0.9336, 0.1688, 0.3162, -0.9336, 0.1336, 0.3541, -0.9256, -0.1168, 0.2634, -0.9576, -0.3289, 0.1685, -0.9292, -0.3289, 0.1685, -0.9292, -0.1168, 0.2634, -0.9576, -0.543, 0.05255, -0.8381, 0.4696, -0.7763, -0.4206, 0.03773, -0.9314, -0.3621, -0.01059, -0.9364, -0.3508, 0.4696, -0.7763, -0.4206, -0.8595, 0.5104, 0.02875, -0.2772, 0.9584, -0.06817, -0.2207, 0.9723, -0.07707, -0.8433, 0.5366, 0.03045, 0.6213, 0.7548, -0.2106, 0.77, 0.5881, -0.2475, 0.7694, 0.589, -0.2472, 0.5703, 0.7973, -0.1977, -0.9345, 0.3331, 0.1254, -0.9288, 0.3514, 0.1178, -0.9213, 0.3696, 0.1208, -0.9213, 0.3696, 0.1208, -0.7413, 0.6314, 0.2274, -0.8654, 0.4707, 0.1718, 0.993, -0.01568, 0.1168, 0.9927, -0.02291, 0.1185, 0.9932, -0.006145, 0.116, 0.993, -0.01868, 0.1167, -0.3679, -0.9286, -0.04885, -0.3575, -0.9321, -0.05776, -0.2878, -0.9507, -0.1156, -0.2878, -0.9507, -0.1156, -0.2878, -0.9507, -0.1156, 0.1163, -0.1593, -0.9804, 0.2939, -0.2376, -0.9258, 0.3202, -0.1884, -0.9284, 0.1372, -0.08015, -0.9873, -0.4382, -0.389, 0.8104, -0.4546, -0.3356, 0.8251, -0.4213, -0.4258, 0.8008, -0.4213, -0.4258, 0.8008, -0.3989, -0.4918, 0.774, 0.7493, -0.4667, 0.4698, 0.7493, -0.4667, 0.4698, 0.7493, -0.4667, 0.4698, -0.07112, -0.0721, -0.9949, 0.1163, -0.1593, -0.9804, 0.1372, -0.08015, -0.9873, -0.08534, -0.06423, -0.9943, 0.7241, -0.6559, 0.2132, 0.7241, -0.6559, 0.2132, 0.7241, -0.6559, 0.2132, 0.7241, -0.6559, 0.2132, 0.7241, -0.6559, 0.2132, -0.5218, 0.06578, -0.8506, -0.5174, 0.06786, -0.8531, -0.5174, 0.06786, -0.8531, -0.5275, 0.06305, -0.8472, 0.9927, -0.02515, 0.1183, 0.9925, -0.0279, 0.1192, 0.9927, -0.02291, 0.1185, 0.993, -0.01568, 0.1168, -0.5079, 0.8431, 0.1768, -0.5079, 0.8431, 0.1768, -0.09979, 0.9676, 0.2319, -0.09486, 0.9693, 0.2269, -0.4778, -0.2618, 0.8386, -0.4778, -0.2618, 0.8386, -0.4382, -0.389, 0.8104, -0.4336, -0.408, 0.8035, -0.9494, 0.2735, 0.1545, -0.9407, 0.3351, 0.0533, -0.9407, 0.3351, 0.0533, -0.94, 0.3275, 0.09561, -0.9468, 0.2989, 0.1194, 0.7281, -0.6749, 0.12, 0.746, -0.5934, 0.3023, 0.7402, -0.6398, 0.2068, -0.1651, -0.9656, -0.2008, -0.1651, -0.9656, -0.2008, -0.1651, -0.9656, -0.2008, -0.1651, -0.9656, -0.2008, -0.9911, -0.02393, 0.1313, -0.9911, -0.02393, 0.1313, -0.9911, -0.02393, 0.1313, -0.04776, 0.9637, 0.2628, -0.09487, 0.9693, 0.2269, -0.01223, 0.9798, 0.1994, -0.02439, 0.9718, 0.2344, -0.7835, -0.6145, -0.09166, -0.8615, -0.5068, 0.0301, -0.836, -0.5487, 0.01141, -0.7893, -0.612, -0.05071, 0.9929, -0.02074, 0.1168, 0.993, -0.01568, 0.1168, 0.993, -0.01868, 0.1167, 0.9929, -0.02074, 0.1168, 0.9929, -0.02074, 0.1168, 0.9927, -0.02515, 0.1183, 0.993, -0.01568, 0.1168, 0.9929, -0.02074, 0.1168, 0.341, -0.4556, 0.8223, 0.341, -0.4556, 0.8223, 0.3306, -0.4784, 0.8135, 0.3317, -0.4762, 0.8144, 0.341, -0.4556, 0.8223, -0.9034, 0.4067, 0.1358, -0.9059, 0.3938, 0.156, -0.8987, 0.4202, 0.1253, 0.4098, 0.8992, 0.1532, 0.3862, 0.9224, 0.004632, 0.3862, 0.9224, 0.004632, 0.3772, 0.921, 0.09782, 0.3858, 0.4548, 0.8027, 0.3788, 0.4568, 0.8049, 0.4279, 0.4419, 0.7885, 0.3858, 0.4548, 0.8027, 0.3558, 0.4632, 0.8117, 0.3558, 0.4632, 0.8117, 0.3788, 0.4568, 0.8049, -0.01223, 0.9798, 0.1994, -0.04738, 0.9724, 0.2286, -0.1191, 0.9709, 0.2076, -0.07363, 0.9781, 0.1948, 0.6829, 0.64, 0.3523, 0.6829, 0.64, 0.3523, 0.6829, 0.64, 0.3523, 0.6829, 0.64, 0.3523, 0.0203, -0.3205, 0.947, 0.0203, -0.3205, 0.947, 0.0203, -0.3205, 0.947, 0.0203, -0.3205, 0.947, 0.3202, -0.1884, -0.9284, 0.3959, -0.02993, -0.9178, 0.09775, -0.04449, -0.9942, 0.1372, -0.08015, -0.9873, -0.2319, -0.9629, 0.1378, -0.1682, -0.9835, 0.06649, -0.1603, -0.9854, 0.05773, -0.2319, -0.9629, 0.1378, -0.2627, -0.8466, 0.4628, -0.2696, -0.8433, 0.4649, -0.2602, -0.8451, 0.467, -0.2602, -0.8451, 0.467, -0.02439, 0.9718, 0.2344, -0.01223, 0.9798, 0.1994, -0.07361, 0.9781, 0.1948, 0.03771, 0.9861, 0.1615, -0.8594, -0.5094, 0.04359, -0.836, -0.5487, 0.01141, -0.8615, -0.5068, 0.0301, -0.8883, -0.4506, 0.08889, 0.9457, -0.322, 0.04411, 0.9477, -0.3172, 0.03589, 0.9477, -0.3172, 0.03589, 0.9463, -0.3207, 0.04192, 0.07201, 0.9048, -0.4196, 0.1649, 0.8973, -0.4096, 0.07281, 0.9337, -0.3506, 0.0656, 0.9294, -0.3632, 0.5495, 0.8284, 0.1086, 0.4098, 0.8992, 0.1532, 0.3772, 0.921, 0.09782, 0.3994, 0.9049, 0.1472, 0.1898, 0.8564, -0.4802, 0.1947, 0.8557, -0.4795, 0.09845, 0.8654, -0.4913, 0.09845, 0.8654, -0.4913, 0.9949, 0.01765, 0.09925, 0.993, -0.01304, 0.1174, 0.9926, -0.01594, 0.1201, 0.9955, 0.0155, 0.09337, 0.9955, 0.0155, 0.09337, 0.9926, -0.01594, 0.1201, 0.9917, -0.03, 0.1253, 0.9907, -0.03636, 0.1311, 0.1947, 0.8557, -0.4795, 0.1898, 0.8564, -0.4802, 0.1649, 0.8973, -0.4096, 0.07201, 0.9048, -0.4196, -0.6952, 0.7029, -0.1503, -0.6952, 0.7029, -0.1503, -0.6952, 0.7029, -0.1503, -0.6952, 0.7029, -0.1503, 0.749, -0.6621, 0.02416, 0.7455, -0.6654, 0.03949, 0.7439, -0.6667, 0.04616, 0.749, -0.6621, 0.02416, 0.7357, 0.6744, 0.06311, 0.5495, 0.8284, 0.1086, 0.3994, 0.9049, 0.1472, 0.5941, 0.8007, 0.0771, 0.3457, 0.9158, 0.2045, 0.3383, 0.9237, 0.1797, 0.3994, 0.9049, 0.1472, 0.3772, 0.921, 0.09782, -0.8397, -0.5429, 0.01563, -0.817, -0.5766, 0.004659, -0.836, -0.5487, 0.01141, -0.8594, -0.5094, 0.04359, -0.06058, 0.9632, 0.2619, -0.05539, 0.968, 0.2447, -0.05539, 0.968, 0.2447, -0.05539, 0.968, 0.2447, 0.993, -0.01304, 0.1174, 0.9929, -0.02074, 0.1168, 0.9929, -0.02074, 0.1168, 0.9926, -0.01594, 0.1201, 0.9926, -0.01594, 0.1201, 0.9929, -0.02074, 0.1168, 0.9929, -0.02074, 0.1168, 0.9917, -0.03, 0.1253, -0.05539, 0.968, 0.2447, -0.06058, 0.9632, 0.2619, -0.06324, 0.9606, 0.2707, -0.05539, 0.968, 0.2447, -0.9006, 0.3323, 0.2803, -0.9298, 0.3339, 0.155, -0.9344, 0.3197, 0.1571, -0.9006, 0.3323, 0.2803, 0.7455, -0.6654, 0.03949, 0.7345, -0.6745, 0.07454, 0.7296, -0.6785, 0.08497, 0.7439, -0.6667, 0.04616, -0.2684, -0.8462, 0.4603, -0.2748, -0.8423, 0.4637, -0.2696, -0.8433, 0.4649, -0.2627, -0.8466, 0.4628, -0.7939, -0.608, -0.005895, -0.7893, -0.612, -0.05071, -0.836, -0.5487, 0.01141, -0.817, -0.5766, 0.004659, 0.9448, -0.3273, 0.01266, 0.9448, -0.3263, 0.02919, 0.9448, -0.3263, 0.02969, 0.9448, -0.3273, 0.01266, -0.4336, -0.408, 0.8035, -0.4382, -0.389, 0.8104, -0.3989, -0.4918, 0.774, -0.3783, -0.5452, 0.7481, -0.4268, -0.9043, 0.003034, -0.4268, -0.9043, 0.003034, -0.3575, -0.9321, -0.05776, -0.3679, -0.9286, -0.04885, -0.1682, -0.9835, 0.06649, -0.09315, -0.9955, -0.01616, -0.09315, -0.9955, -0.01616, -0.1603, -0.9854, 0.05773, -0.8373, 0.3301, -0.4358, -0.8387, 0.3311, -0.4324, -0.8066, 0.3092, -0.5038, -0.8066, 0.3092, -0.5038, -0.7868, 0.459, 0.4127, -0.7884, 0.4592, 0.4094, -0.7822, 0.4583, 0.4221, -0.7822, 0.4583, 0.4221, -0.005726, 0.1453, -0.9894, -0.005458, 0.1454, -0.9894, -0.005458, 0.1454, -0.9894, -0.005887, 0.1452, -0.9894, -0.4544, -0.8468, -0.2765, -0.4568, -0.8497, -0.2634, -0.4564, -0.8492, -0.2657, -0.4544, -0.8468, -0.2765, -0.3456, 0.3983, 0.8497, -0.2806, 0.3758, 0.8832, -0.2806, 0.3758, 0.8832, -0.3704, 0.4064, 0.8353, -0.4568, -0.8497, -0.2634, -0.4592, -0.8526, -0.2492, -0.4592, -0.8526, -0.2492, -0.4564, -0.8492, -0.2657, -0.5544, -0.4375, 0.708, -0.5544, -0.4375, 0.708, -0.5544, -0.4375, 0.708, -0.5544, -0.4375, 0.708, -0.0063, 0.145, -0.9894, -0.005726, 0.1453, -0.9894, -0.005887, 0.1452, -0.9894, -0.006284, 0.145, -0.9894, -0.8833, 0.3154, 0.3468, -0.8833, 0.3154, 0.3468, -0.8349, 0.4003, 0.3777, -0.8281, 0.4108, 0.3814, -0.9224, 0.3451, -0.1732, -0.9224, 0.3451, -0.1732, -0.9027, 0.3477, -0.2535, -0.8957, 0.348, -0.2768, -0.9539, 0.2681, 0.1347, -0.9468, 0.2989, 0.1194, -0.9345, 0.3331, 0.1254, -0.9385, 0.318, 0.135, 0.2149, -0.9593, -0.1831, 0.2149, -0.9593, -0.1831, 0.2149, -0.9593, -0.1831, 0.2149, -0.9593, -0.1831, -0.9468, 0.2989, 0.1194, -0.94, 0.3275, 0.09561, -0.9288, 0.3514, 0.1178, -0.9345, 0.3331, 0.1254, -0.4382, -0.389, 0.8104, -0.4778, -0.2618, 0.8386, -0.4778, -0.2618, 0.8386, -0.4778, -0.2618, 0.8386, -0.4778, -0.2618, 0.8386, -0.4546, -0.3356, 0.8251, -0.3214, -0.4476, 0.8345, -0.3214, -0.4476, 0.8345, -0.3214, -0.4476, 0.8345, -0.3214, -0.4476, 0.8345, -0.9344, 0.3197, 0.1571, -0.9539, 0.2681, 0.1347, -0.9385, 0.318, 0.135, -0.9347, 0.33, 0.1322, -0.2601, -0.8512, 0.4558, -0.2684, -0.8462, 0.4603, -0.2627, -0.8466, 0.4628, -0.2602, -0.8479, 0.4619, 0.9448, -0.3263, 0.02919, 0.9457, -0.322, 0.04411, 0.9463, -0.3207, 0.04192, 0.9448, -0.3263, 0.02969, 0.7802, 0.6227, 0.05985, 0.7357, 0.6744, 0.06311, 0.5941, 0.8007, 0.0771, 0.7802, 0.6227, 0.05985, 0.3383, 0.9237, 0.1797, 0.3157, 0.9427, 0.1083, 0.5941, 0.8007, 0.0771, 0.3994, 0.9049, 0.1472, -0.2602, -0.8479, 0.4619, -0.2627, -0.8466, 0.4628, -0.2602, -0.8451, 0.467, -0.2602, -0.8451, 0.467, -0.9032, 0.4096, 0.1283, -0.9034, 0.4067, 0.1358, -0.8988, 0.4202, 0.1253, -0.9003, 0.4172, 0.1239, 0.9929, -0.02074, 0.1168, 0.9929, -0.02074, 0.1168, 0.9929, -0.02074, 0.1168, 0.9929, -0.02074, 0.1168, 0.9929, -0.02074, 0.1168, 0.9929, -0.02074, 0.1168, 0.9929, -0.02074, 0.1168, 0.9929, -0.02074, 0.1168, -0.06058, 0.9632, 0.2619, -0.04776, 0.9637, 0.2628, -0.02439, 0.9718, 0.2344, -0.06324, 0.9606, 0.2707, -0.9298, 0.3339, 0.155, -0.9546, 0.273, 0.119, -0.9539, 0.2681, 0.1347, -0.9344, 0.3197, 0.1571, 0.7345, -0.6745, 0.07454, 0.7281, -0.6749, 0.12, 0.7402, -0.6398, 0.2068, 0.7296, -0.6785, 0.08497, 0.1372, -0.08015, -0.9873, 0.09775, -0.04449, -0.9942, -0.1075, -0.0519, -0.9928, -0.1075, -0.0519, -0.9928, -0.08534, -0.06423, -0.9943, 0.7402, -0.03285, 0.6716, 0.7402, -0.03285, 0.6716, 0.7402, -0.03285, 0.6716, 0.7402, -0.03285, 0.6716, 0.7402, -0.03285, 0.6716, 0.003929, 0.1402, -0.9901, 0.04045, 0.2013, -0.9787, 0.01002, 0.1423, -0.9898, 0.04593, 0.2146, -0.9756, 0.07518, 0.2642, -0.9615, 0.07518, 0.2642, -0.9615, 0.07518, 0.2642, -0.9615, 0.04045, 0.2013, -0.9787, 0.002169, 0.1407, -0.9901, 0.04593, 0.2146, -0.9756, 0.04045, 0.2013, -0.9787, 0.003929, 0.1402, -0.9901, 0.9949, 0.01765, 0.09925, 0.9955, 0.0155, 0.09337, 0.9972, 0.05266, 0.05384, 0.9972, 0.05266, 0.05384, 0.07201, 0.9048, -0.4196, 0.0656, 0.9294, -0.3632, 0.01844, 0.9381, -0.3458, 0.0007991, 0.8969, -0.4421, 0.0656, 0.9294, -0.3632, 0.1076, 0.9106, -0.3991, 0.1076, 0.9106, -0.3991, 0.01844, 0.9381, -0.3458, 0.02792, 0.8457, -0.533, 0.07201, 0.9048, -0.4196, 0.0007991, 0.8969, -0.4421, 0.02792, 0.8457, -0.533, -0.5668, 0.06023, -0.8217, -0.5469, 0.06055, -0.835, -0.5513, 0.06048, -0.8321, -0.5668, 0.06023, -0.8217, -0.6795, -0.639, 0.3606, -0.6795, -0.639, 0.3606, -0.6795, -0.639, 0.3606, -0.9911, -0.02393, 0.1313, -0.9911, -0.02393, 0.1313, -0.9911, -0.02393, 0.1313, -0.8511, -0.4872, 0.1957, -0.8883, -0.4506, 0.08889, -0.8615, -0.5068, 0.0301, -0.8611, -0.4771, 0.1757, -0.7922, -0.5338, 0.2958, -0.8511, -0.4872, 0.1957, -0.8611, -0.4771, 0.1757, -0.7922, -0.5338, 0.2958, -0.9546, 0.273, 0.119, -0.9494, 0.2735, 0.1545, -0.9468, 0.2989, 0.1194, -0.9539, 0.2681, 0.1347, 0.7493, -0.4667, 0.4698, 0.7493, -0.4667, 0.4698, 0.7493, -0.4667, 0.4698, 0.3196, -0.5016, 0.8039, 0.3317, -0.4762, 0.8144, 0.3306, -0.4784, 0.8135, 0.3196, -0.5016, 0.8039, -0.8148, 0.4201, 0.3995, -0.8148, 0.4201, 0.3995, -0.8148, 0.4201, 0.3995, 0.000218, 0.1422, -0.9898, 0.04593, 0.2146, -0.9756, 0.002169, 0.1407, -0.9901, -0.9347, 0.33, 0.1322, -0.9385, 0.318, 0.135, -0.9034, 0.4067, 0.1358, -0.9032, 0.4096, 0.1283, -0.006223, 0.145, -0.9894, -0.0063, 0.145, -0.9894, -0.006284, 0.145, -0.9894, -0.006223, 0.145, -0.9894, -0.4199, 0.4218, 0.8036, -0.3456, 0.3983, 0.8497, -0.3704, 0.4064, 0.8353, -0.4199, 0.4218, 0.8036, -0.8281, 0.4108, 0.3814, -0.8349, 0.4003, 0.3777, -0.7884, 0.4592, 0.4094, -0.7868, 0.459, 0.4127, -0.8957, 0.348, -0.2768, -0.9027, 0.3477, -0.2535, -0.8387, 0.3311, -0.4324, -0.8373, 0.3301, -0.4358, -0.9385, 0.318, 0.135, -0.9345, 0.3331, 0.1254, -0.8654, 0.4707, 0.1718, -0.9059, 0.3938, 0.156, -0.9034, 0.4067, 0.1358, -0.5469, 0.06055, -0.835, -0.5218, 0.06578, -0.8506, -0.5275, 0.06305, -0.8472, -0.5513, 0.06048, -0.8321, -0.576, 0.7666, 0.2839, -0.576, 0.7666, 0.2839, -0.576, 0.7666, 0.2839, -0.7413, 0.6314, 0.2274, -0.9059, 0.3938, 0.156, -0.8654, 0.4707, 0.1718, -0.09487, 0.9693, 0.2269, -0.09983, 0.9676, 0.2319, -0.01384, 0.9712, 0.2379, -0.04738, 0.9724, 0.2286, -0.01223, 0.9798, 0.1994, -0.5768, 0.757, 0.307, -0.5768, 0.757, 0.307, -0.5768, 0.757, 0.307])] * 3)])

# ---- objects
ob_rock_5 = bpy.data.objects.new('Rock_5', me_cube_005)

# ---- transforms, parenting, visibility, modifiers, constraints
ob_rock_5.location = (0.0, 0.0, 0.0)
ob_rock_5.rotation_euler = (-1.629e-07, 0.0, 0.0)
ob_rock_5.color = (0.8, 0.8, 0.8, 1.0)
ob_rock_5.lineart.crease_threshold = 0.0

# ---- collection membership
col_collection_1.objects.link(ob_rock_5)

# ---- scene / render settings (as saved in the file)
scene.frame_start = 1; scene.frame_end = 250; scene.frame_set(0)
scene.render.engine = 'CYCLES'
scene.render.resolution_x = 1000
scene.render.resolution_y = 1000
scene.render.dither_intensity = 0.0
scene.cycles.samples = 200
scene.cycles.sampling_pattern = 'TABULATED_SOBOL'
scene.cycles.light_sampling_threshold = 0.0
scene.cycles.use_adaptive_sampling = False
scene.cycles.use_light_tree = False
scene.cycles.caustics_reflective = False
scene.cycles.caustics_refractive = False
scene.cycles.blur_glossy = 0.0
scene.cycles.max_bounces = 2
scene.cycles.pixel_filter_type = 'GAUSSIAN'
scene.cycles.sample_clamp_indirect = 0.0
scene.view_settings.view_transform = 'Standard'
bpy.context.view_layer.update()

# ---- added for rendering (the .blend has no active camera): camera
cam_auto = bpy.data.cameras.new('AutoCamera')
cam_auto.lens = 50.0
cam_auto.sensor_width = 36.0
cam_auto.clip_end = 1000.0
ob_auto_camera = bpy.data.objects.new('AutoCamera', cam_auto)
scene.collection.objects.link(ob_auto_camera)
ob_auto_camera.location = (2.10414, -2.81652, 2.59944)
ob_auto_camera.rotation_euler = (1.09748, -7.21219e-08, 0.694738)
scene.camera = ob_auto_camera
bpy.context.view_layer.update()
